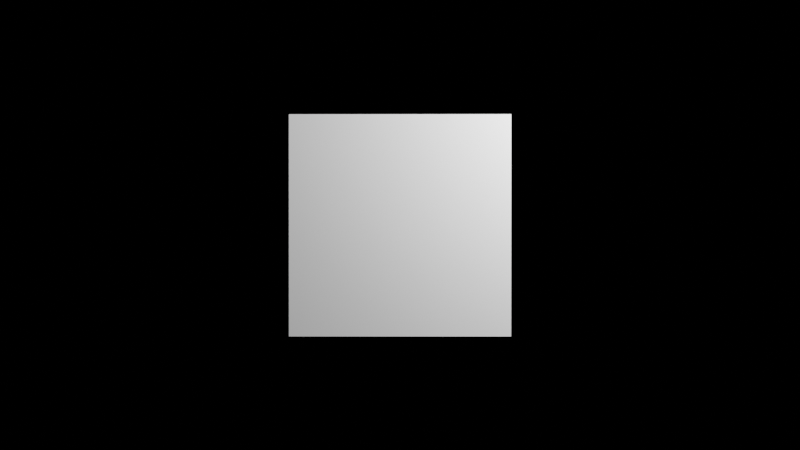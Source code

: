 # Source: main_ui.blend  (saved by Blender 4.4.32; exported with 4.5.12 LTS)
import bpy
from mathutils import Matrix  # noqa: F401  (used for matrix-valued properties, if any)

bpy.ops.wm.read_factory_settings(use_empty=True)
scene = bpy.context.scene
scene.name = 'Scene'

# ---- collections
col_mainmenu = bpy.data.collections.new('MainMenu'); scene.collection.children.link(col_mainmenu)
col_textbox = bpy.data.collections.new('TextBox'); col_mainmenu.children.link(col_textbox)
col_button = bpy.data.collections.new('Button'); col_mainmenu.children.link(col_button)
col_button.hide_render = True
col_dropdownlist = bpy.data.collections.new('DropdownList'); col_mainmenu.children.link(col_dropdownlist)
col_dropdownlist.hide_render = True
col_slider = bpy.data.collections.new('Slider'); col_mainmenu.children.link(col_slider)
col_slider.hide_render = True
col_checkmark = bpy.data.collections.new('Checkmark'); col_mainmenu.children.link(col_checkmark)
col_checkmark.hide_render = True
col_logo = bpy.data.collections.new('Logo'); scene.collection.children.link(col_logo)
col_logo.hide_render = True

# ---- materials (node trees are filled in below, after node groups)
mat_mainbuttonmaterial = bpy.data.materials.new('MainButtonMaterial')
mat_errmaterial = bpy.data.materials.new('ErrMaterial')
mat_d_material = bpy.data.materials.new('D Material')
mat_logimaterial = bpy.data.materials.new('LogiMaterial')
mat_glitchparticle = bpy.data.materials.new('GlitchParticle')

# ---- node groups
ng_smooth_by_angle = bpy.data.node_groups.new('Smooth by Angle', 'GeometryNodeTree')
_s = ng_smooth_by_angle.interface.new_socket(name='Mesh', in_out='OUTPUT', socket_type='NodeSocketGeometry')
_s = ng_smooth_by_angle.interface.new_socket(name='Mesh', in_out='INPUT', socket_type='NodeSocketGeometry')
_s = ng_smooth_by_angle.interface.new_socket(name='Angle', in_out='INPUT', socket_type='NodeSocketFloat')
_s.subtype = 'ANGLE'
_s.default_value = 0.5236
_s.min_value = 0.0
_s.max_value = 3.142
_s.description = 'Maximum face angle for smooth edges'
_s = ng_smooth_by_angle.interface.new_socket(name='Ignore Sharpness', in_out='INPUT', socket_type='NodeSocketBool')
_s.force_non_field = True
ng_smooth_by_angle.description = 'Set the sharpness of mesh edges based on the angle between the neighboring faces'
ng_smooth_by_angle.is_modifier = True
_N = ng_smooth_by_angle.nodes; _L = ng_smooth_by_angle.links
n0 = _N.new('GeometryNodeSetShadeSmooth'); n0.name = 'Set Shade Smooth'; n0.location = (120, -80)
n0.domain = 'EDGE'
n1 = _N.new('GeometryNodeSetShadeSmooth'); n1.name = 'Set Shade Smooth.001'; n1.location = (300, -80)
n2 = _N.new('NodeGroupOutput'); n2.name = 'Group Output'; n2.location = (480, -80)
n3 = _N.new('GeometryNodeInputMeshEdgeAngle'); n3.name = 'Edge Angle'; n3.location = (-440, -240)
n4 = _N.new('NodeGroupInput'); n4.name = 'Group Input'; n4.location = (-80, -80)
n5 = _N.new('GeometryNodeInputEdgeSmooth'); n5.name = 'Is Edge Smooth'; n5.location = (-260, -120)
n6 = _N.new('GeometryNodeInputShadeSmooth'); n6.name = 'Is Shade Smooth'; n6.location = (-440, -397)
n7 = _N.new('FunctionNodeCompare'); n7.name = 'Compare'; n7.location = (-260, -260)
n7.operation = 'LESS_EQUAL'
n7.inputs[6].default_value = (0.0, 0.0, 0.0, 0.0)
n7.inputs[7].default_value = (0.0, 0.0, 0.0, 0.0)
n8 = _N.new('FunctionNodeBooleanMath'); n8.name = 'Boolean Math.001'; n8.location = (-80, -260)
n9 = _N.new('NodeGroupInput'); n9.name = 'Group Input.001'; n9.location = (-440, -329)
n10 = _N.new('NodeGroupInput'); n10.name = 'Group Input.002'; n10.location = (-259, -189)
n11 = _N.new('FunctionNodeBooleanMath'); n11.name = 'Boolean Math'; n11.location = (-80, -149)
n11.operation = 'OR'
n12 = _N.new('FunctionNodeBooleanMath'); n12.name = 'Boolean Math.002'; n12.location = (-260, -380)
n12.operation = 'OR'
n13 = _N.new('NodeGroupInput'); n13.name = 'Group Input.003'; n13.location = (-440, -460)
_L.new(n3.outputs[0], n7.inputs[0])
_L.new(n1.outputs[0], n2.inputs[0])
_L.new(n9.outputs[1], n7.inputs[1])
_L.new(n7.outputs[0], n8.inputs[0])
_L.new(n4.outputs[0], n0.inputs[0])
_L.new(n0.outputs[0], n1.inputs[0])
_L.new(n8.outputs[0], n0.inputs[2])
_L.new(n10.outputs[2], n11.inputs[1])
_L.new(n5.outputs[0], n11.inputs[0])
_L.new(n11.outputs[0], n0.inputs[1])
_L.new(n13.outputs[2], n12.inputs[1])
_L.new(n6.outputs[0], n12.inputs[0])
_L.new(n12.outputs[0], n8.inputs[1])
n2.is_active_output = True

# ---- material node trees
mat_mainbuttonmaterial.use_nodes = True; mat_mainbuttonmaterial.node_tree.nodes.clear()
_N = mat_mainbuttonmaterial.node_tree.nodes; _L = mat_mainbuttonmaterial.node_tree.links
n0 = _N.new('ShaderNodeBsdfPrincipled'); n0.name = 'Principled BSDF'; n0.location = (-84, 246)
n0.inputs[0].default_value = (1.0, 1.0, 1.0, 1.0)
n0.inputs[2].default_value = 1.0
n1 = _N.new('ShaderNodeOutputMaterial'); n1.name = 'Material Output'; n1.location = (300, 300)
_L.new(n0.outputs[0], n1.inputs[0])
n1.is_active_output = True
mat_errmaterial.use_nodes = True; mat_errmaterial.node_tree.nodes.clear()
_N = mat_errmaterial.node_tree.nodes; _L = mat_errmaterial.node_tree.links
n0 = _N.new('ShaderNodeBsdfPrincipled'); n0.name = 'Principled BSDF'; n0.location = (4, 297)
n0.inputs[8].default_value = 1.0
n0.inputs[9].default_value = (1.0, 0.2, 0.0)
n0.inputs[13].default_value = 0.4364
n0.inputs[19].default_value = 1.0
n0.inputs[22].default_value = (1.0, 0.006566, 0.0, 1.0)
n1 = _N.new('ShaderNodeOutputMaterial'); n1.name = 'Material Output'; n1.location = (300, 300)
n2 = _N.new('ShaderNodeRGB'); n2.name = 'RGB'; n2.location = (-466, 252)
n2.outputs[0].default_value = (1.0, 0.004933, 0.0, 1.0)
n3 = _N.new('ShaderNodeMapping'); n3.name = 'Mapping'; n3.location = (-684, 267)
_L.new(n0.outputs[0], n1.inputs[0])
_L.new(n2.outputs[0], n0.inputs[0])
_L.new(n2.outputs[0], n0.inputs[27])
n1.is_active_output = True
mat_d_material.use_nodes = True; mat_d_material.node_tree.nodes.clear()
_N = mat_d_material.node_tree.nodes; _L = mat_d_material.node_tree.links
n0 = _N.new('ShaderNodeBsdfPrincipled'); n0.name = 'Principled BSDF'; n0.location = (-40, 126)
n1 = _N.new('ShaderNodeOutputMaterial'); n1.name = 'Material Output'; n1.location = (300, 300)
n2 = _N.new('ShaderNodeTexNoise'); n2.name = 'Noise Texture'; n2.location = (-1180, 104)
n2.inputs[2].default_value = 152.7
n2.inputs[3].default_value = 2.19
n2.inputs[4].default_value = 1.0
n3 = _N.new('ShaderNodeTexCoord'); n3.name = 'Texture Coordinate'; n3.location = (-1353, 105)
n4 = _N.new('ShaderNodeValToRGB'); n4.name = 'Color Ramp'; n4.location = (-499, 426)
while len(n4.color_ramp.elements) > 1: n4.color_ramp.elements.remove(n4.color_ramp.elements[-1])
n4.color_ramp.elements[0].position = 0.0; n4.color_ramp.elements[0].color = (0.2847, 0.2847, 0.2847, 1.0)
_e = n4.color_ramp.elements.new(1.0); _e.color = (1.0, 1.0, 1.0, 1.0)
n5 = _N.new('ShaderNodeBump'); n5.name = 'Bump'; n5.location = (-299, -270)
n5.inputs[0].default_value = 0.5
n5.inputs[1].default_value = 1.0
n6 = _N.new('ShaderNodeValToRGB'); n6.name = 'Color Ramp.001'; n6.location = (-465, 122)
while len(n6.color_ramp.elements) > 1: n6.color_ramp.elements.remove(n6.color_ramp.elements[-1])
n6.color_ramp.elements[0].position = 0.35; n6.color_ramp.elements[0].color = (0.0, 0.0, 0.0, 1.0)
_e = n6.color_ramp.elements.new(1.0); _e.color = (1.0, 1.0, 1.0, 1.0)
_L.new(n0.outputs[0], n1.inputs[0])
_L.new(n3.outputs[0], n2.inputs[0])
_L.new(n2.outputs[0], n4.inputs[0])
_L.new(n2.outputs[0], n5.inputs[3])
_L.new(n2.outputs[0], n6.inputs[0])
_L.new(n6.outputs[0], n0.inputs[2])
_L.new(n4.outputs[0], n0.inputs[0])
_L.new(n5.outputs[0], n0.inputs[5])
n1.is_active_output = True
mat_logimaterial.use_nodes = True; mat_logimaterial.node_tree.nodes.clear()
_N = mat_logimaterial.node_tree.nodes; _L = mat_logimaterial.node_tree.links
n0 = _N.new('ShaderNodeBsdfPrincipled'); n0.name = 'Principled BSDF'; n0.location = (10, 300)
n0.inputs[0].default_value = (1.0, 1.0, 1.0, 1.0)
n0.inputs[1].default_value = 1.0
n0.inputs[2].default_value = 0.4102
n1 = _N.new('ShaderNodeOutputMaterial'); n1.name = 'Material Output'; n1.location = (300, 300)
_L.new(n0.outputs[0], n1.inputs[0])
n1.is_active_output = True
mat_glitchparticle.use_nodes = True; mat_glitchparticle.node_tree.nodes.clear()
_N = mat_glitchparticle.node_tree.nodes; _L = mat_glitchparticle.node_tree.links
n0 = _N.new('ShaderNodeBsdfPrincipled'); n0.name = 'Principled BSDF'; n0.location = (10, 300)
n0.inputs[28].default_value = 1.0
n1 = _N.new('ShaderNodeOutputMaterial'); n1.name = 'Material Output'; n1.location = (300, 300)
n2 = _N.new('ShaderNodeTexCoord'); n2.name = 'Texture Coordinate'; n2.location = (-889, 566)
n2.from_instancer = True
n3 = _N.new('ShaderNodeNewGeometry'); n3.name = 'Geometry'; n3.location = (-576, 146)
n4 = _N.new('ShaderNodeTexNoise'); n4.name = 'Noise Texture'; n4.location = (-678, 567)
n5 = _N.new('ShaderNodeMix'); n5.name = 'Mix'; n5.location = (-261, 303)
n6 = _N.new('ShaderNodeMath'); n6.name = 'Math'; n6.location = (-447, 440)
n6.operation = 'POWER'
n6.use_clamp = True
n6.inputs[1].default_value = 2.0
n7 = _N.new('ShaderNodeRGB'); n7.name = 'RGB'; n7.location = (-296, 21)
n7.outputs[0].default_value = (1.0, 0.06064, 0.1121, 1.0)
_L.new(n0.outputs[0], n1.inputs[0])
_L.new(n2.outputs[0], n4.inputs[0])
_L.new(n6.outputs[0], n5.inputs[0])
_L.new(n3.outputs[6], n5.inputs[3])
_L.new(n5.outputs[0], n0.inputs[4])
_L.new(n4.outputs[0], n6.inputs[0])
_L.new(n7.outputs[0], n0.inputs[0])
_L.new(n7.outputs[0], n0.inputs[27])
n1.is_active_output = True

# ---- world
world_world = bpy.data.worlds.new('World'); scene.world = world_world
world_world.use_nodes = True; world_world.node_tree.nodes.clear()
_N = world_world.node_tree.nodes; _L = world_world.node_tree.links
n0 = _N.new('ShaderNodeOutputWorld'); n0.name = 'World Output'; n0.location = (300, 300)
n1 = _N.new('ShaderNodeBackground'); n1.name = 'Background'; n1.location = (10, 300)
n1.inputs[0].default_value = (0.05088, 0.05088, 0.05088, 1.0)
n0.is_active_output = True
world_world.color = (0.05088, 0.05088, 0.05088)
world_world.sun_shadow_jitter_overblur = 0.0

# ---- cameras
cam_camera_003 = bpy.data.cameras.new('Camera.003')
cam_camera_003.type = 'ORTHO'
cam_camera_001 = bpy.data.cameras.new('Camera.001')
cam_camera_001.type = 'ORTHO'
cam_camera_001.ortho_scale = 2.0
cam_camera_004 = bpy.data.cameras.new('Camera.004')
cam_camera_004.type = 'ORTHO'
cam_camera_004.ortho_scale = 4.0
cam_camera_002 = bpy.data.cameras.new('Camera.002')
cam_camera_002.type = 'ORTHO'
cam_camera_005 = bpy.data.cameras.new('Camera.005')
cam_camera_005.type = 'ORTHO'
cam_camera = bpy.data.cameras.new('Camera')
cam_camera.type = 'ORTHO'
cam_camera.ortho_scale = 3.0

# ---- lights
light_point_011 = bpy.data.lights.new('Point.011', 'POINT')
light_point_011.energy = 1000.0
light_point_012 = bpy.data.lights.new('Point.012', 'POINT')
light_point_012.energy = 25.0
light_point_013 = bpy.data.lights.new('Point.013', 'POINT')
light_point_013.energy = 25.0
light_point_014 = bpy.data.lights.new('Point.014', 'POINT')
light_point_014.energy = 25.0
light_point = bpy.data.lights.new('Point', 'POINT')
light_point.energy = 20.0
light_point_002 = bpy.data.lights.new('Point.002', 'POINT')
light_point_002.energy = 20.0
light_point_007 = bpy.data.lights.new('Point.007', 'POINT')
light_point_007.energy = 50.0
light_point_008 = bpy.data.lights.new('Point.008', 'POINT')
light_point_008.energy = 5.0
light_point_003 = bpy.data.lights.new('Point.003', 'POINT')
light_point_003.energy = 100.0
light_point_004 = bpy.data.lights.new('Point.004', 'POINT')
light_point_004.energy = 5.0
light_point_006 = bpy.data.lights.new('Point.006', 'POINT')
light_point_006.energy = 2.5
light_point_009 = bpy.data.lights.new('Point.009', 'POINT')
light_point_009.energy = 100.0
light_point_010 = bpy.data.lights.new('Point.010', 'POINT')
light_point_010.energy = 15.0
light_point_001 = bpy.data.lights.new('Point.001', 'POINT')
light_point_001.energy = 200.0
light_point_001.shadow_soft_size = 1.221
light_point_005 = bpy.data.lights.new('Point.005', 'POINT')
light_point_005.energy = 60.0

# ---- meshes
me_plane_016 = bpy.data.meshes.new('Plane.016')
me_plane_016.from_pydata([(-0.8333, -0.8333, 2.186e-08), (-0.8333, 0.8333, -2.186e-08), (0.8333, -0.8333, 2.186e-08), (0.8333, 0.8333, -2.186e-08), (-0.8333, -0.8333, -0.2395), (-0.8333, 0.8333, -0.2395), (0.8333, -0.8333, -0.2395), (0.8333, 0.8333, -0.2395)], [], [(0, 2, 3, 1), (4, 5, 7, 6), (0, 4, 6, 2), (1, 5, 4, 0), (3, 7, 5, 1), (2, 6, 7, 3)])
_uv = me_plane_016.uv_layers.new(name='UVMap')
_uv.uv.foreach_set('vector', [0.3333, 0.3333, 0.6667, 0.3333, 0.6667, 0.6667, 0.3333, 0.6667, 0.3333, 0.3333, 0.3333, 0.6667, 0.6667, 0.6667, 0.6667, 0.3333, 0.3333, 0.3333, 0.3333, 0.3333, 0.6667, 0.3333, 0.6667, 0.3333, 0.3333, 0.6667, 0.3333, 0.6667, 0.3333, 0.3333, 0.3333, 0.3333, 0.6667, 0.6667, 0.6667, 0.6667, 0.3333, 0.6667, 0.3333, 0.6667, 0.6667, 0.3333, 0.6667, 0.3333, 0.6667, 0.6667, 0.6667, 0.6667])
me_plane_016.update()
me_plane_017 = bpy.data.meshes.new('Plane.017')
me_plane_017.from_pydata([(0.8333, 0.8333, -2.186e-08), (0.8333, 1.0, -0.2395), (1.0, 0.8333, -0.2395), (0.8333, 0.8333, -0.2395), (1.0, 0.9138, -0.2395), (0.9138, 1.0, -0.2395), (0.9987, 0.9288, -0.2395), (0.9948, 0.9433, -0.2395), (0.9885, 0.9569, -0.2395), (0.9798, 0.9692, -0.2395), (0.9692, 0.9798, -0.2395), (0.9569, 0.9885, -0.2395), (0.9433, 0.9948, -0.2395), (0.9288, 0.9987, -0.2395), (0.8333, 1.0, -0.04523), (0.8333, 0.9548, -5.931e-09), (0.8333, 0.9966, -0.02792), (0.8333, 0.9868, -0.01325), (0.8333, 0.9721, -0.003443), (0.9548, 0.8333, -2.186e-08), (1.0, 0.8333, -0.04523), (0.9721, 0.8333, -0.003443), (0.9868, 0.8333, -0.01325), (0.9966, 0.8333, -0.02792), (1.0, 0.9138, -0.04523), (0.9548, 0.9119, -1.156e-08), (0.9966, 0.9137, -0.02792), (0.9868, 0.9133, -0.01325), (0.9721, 0.9126, -0.003443), (0.9119, 0.9548, -5.931e-09), (0.9138, 1.0, -0.04523), (0.9126, 0.9721, -0.003443), (0.9133, 0.9868, -0.01325), (0.9137, 0.9966, -0.02792), (0.9987, 0.9288, -0.04523), (0.954, 0.9209, -1.037e-08), (0.9953, 0.9282, -0.02792), (0.9856, 0.9265, -0.01325), (0.9711, 0.9239, -0.003443), (0.9948, 0.9433, -0.04523), (0.9521, 0.9278, -9.47e-09), (0.9916, 0.9421, -0.02792), (0.9823, 0.9388, -0.01325), (0.9685, 0.9337, -0.003443), (0.9885, 0.9569, -0.04523), (0.9491, 0.9342, -8.626e-09), (0.9855, 0.9552, -0.02792), (0.9769, 0.9503, -0.01325), (0.9642, 0.9429, -0.003443), (0.9798, 0.9692, -0.04523), (0.9451, 0.94, -7.862e-09), (0.9772, 0.967, -0.02792), (0.9697, 0.9607, -0.01325), (0.9584, 0.9512, -0.003443), (0.9692, 0.9798, -0.04523), (0.94, 0.9451, -7.204e-09), (0.967, 0.9772, -0.02792), (0.9607, 0.9697, -0.01325), (0.9512, 0.9584, -0.003443), (0.9569, 0.9885, -0.04523), (0.9342, 0.9491, -6.669e-09), (0.9552, 0.9855, -0.02792), (0.9503, 0.9769, -0.01325), (0.9429, 0.9642, -0.003443), (0.9433, 0.9948, -0.04523), (0.9278, 0.9521, -6.276e-09), (0.9421, 0.9916, -0.02792), (0.9388, 0.9823, -0.01325), (0.9337, 0.9685, -0.003443), (0.9288, 0.9987, -0.04523), (0.9209, 0.954, -6.035e-09), (0.9282, 0.9953, -0.02792), (0.9265, 0.9856, -0.01325), (0.9239, 0.9711, -0.003443)], [], [(30, 5, 1, 14), (3, 1, 5, 13, 12, 11, 10, 9, 8, 7, 6, 4, 2), (54, 10, 11, 59), (49, 9, 10, 54), (0, 19, 25, 35, 40, 45, 50, 55, 60, 65, 70, 29, 15), (44, 8, 9, 49), (20, 2, 4, 24), (39, 7, 8, 44), (34, 6, 7, 39), (69, 13, 5, 30), (24, 4, 6, 34), (64, 12, 13, 69), (0, 3, 2, 20, 23, 22, 21, 19), (59, 11, 12, 64), (30, 33, 71, 69), (33, 32, 72, 71), (32, 31, 73, 72), (31, 29, 70, 73), (69, 71, 66, 64), (71, 72, 67, 66), (72, 73, 68, 67), (73, 70, 65, 68), (64, 66, 61, 59), (66, 67, 62, 61), (67, 68, 63, 62), (68, 65, 60, 63), (59, 61, 56, 54), (61, 62, 57, 56), (62, 63, 58, 57), (63, 60, 55, 58), (54, 56, 51, 49), (56, 57, 52, 51), (57, 58, 53, 52), (58, 55, 50, 53), (49, 51, 46, 44), (51, 52, 47, 46), (52, 53, 48, 47), (53, 50, 45, 48), (44, 46, 41, 39), (46, 47, 42, 41), (47, 48, 43, 42), (48, 45, 40, 43), (39, 41, 36, 34), (41, 42, 37, 36), (42, 43, 38, 37), (43, 40, 35, 38), (34, 36, 26, 24), (36, 37, 27, 26), (37, 38, 28, 27), (38, 35, 25, 28), (24, 26, 23, 20), (26, 27, 22, 23), (27, 28, 21, 22), (28, 25, 19, 21), (29, 31, 18, 15), (31, 32, 17, 18), (32, 33, 16, 17), (33, 30, 14, 16), (14, 1, 3, 0, 15, 18, 17, 16)])
me_plane_017.polygons.foreach_set('use_smooth', [True] * 59)
_uv = me_plane_017.uv_layers.new(name='UVMap')
_uv.uv.foreach_set('vector', [0.8277, 1.0, 0.8277, 1.0, 0.6667, 1.0, 0.6667, 1.0, 0.6667, 0.6667, 0.6667, 1.0, 0.8277, 1.0, 0.8576, 0.9991, 0.8866, 0.9965, 0.9138, 0.9923, 0.9385, 0.9866, 0.9866, 0.9385, 0.9923, 0.9138, 0.9965, 0.8866, 0.9991, 0.8576, 1.0, 0.8277, 1.0, 0.6667, 0.9385, 0.9866, 0.9385, 0.9866, 0.9138, 0.9923, 0.9138, 0.9923, 0.9866, 0.9385, 0.9866, 0.9385, 0.9385, 0.9866, 0.9385, 0.9866, 0.6667, 0.6667, 0.9095, 0.6667, 0.9121, 0.8252, 0.9112, 0.8438, 0.9081, 0.858, 0.9024, 0.8715, 0.8942, 0.8837, 0.8837, 0.8942, 0.8715, 0.9024, 0.858, 0.9081, 0.8438, 0.9112, 0.8252, 0.9121, 0.6667, 0.9095, 0.9923, 0.9138, 0.9923, 0.9138, 0.9866, 0.9385, 0.9866, 0.9385, 1.0, 0.6667, 1.0, 0.6667, 1.0, 0.8277, 1.0, 0.8277, 0.9965, 0.8866, 0.9965, 0.8866, 0.9923, 0.9138, 0.9923, 0.9138, 0.9991, 0.8576, 0.9991, 0.8576, 0.9965, 0.8866, 0.9965, 0.8866, 0.8576, 0.9991, 0.8576, 0.9991, 0.8277, 1.0, 0.8277, 1.0, 1.0, 0.8277, 1.0, 0.8277, 0.9991, 0.8576, 0.9991, 0.8576, 0.8866, 0.9965, 0.8866, 0.9965, 0.8576, 0.9991, 0.8576, 0.9991, 0.6667, 0.6667, 0.6667, 0.6667, 1.0, 0.6667, 1.0, 0.6667, 0.9977, 0.6667, 0.9912, 0.6667, 0.9442, 0.6667, 0.9095, 0.6667, 0.9138, 0.9923, 0.9138, 0.9923, 0.8866, 0.9965, 0.8866, 0.9965, 0.8277, 1.0, 0.8277, 1.0, 0.8576, 0.9991, 0.8576, 0.9991, 0.8277, 1.0, 0.8277, 1.0, 0.8576, 0.9991, 0.8576, 0.9991, 0.8277, 1.0, 0.8262, 0.9465, 0.8492, 0.946, 0.8576, 0.9991, 0.8262, 0.9465, 0.8252, 0.9121, 0.8438, 0.9112, 0.8492, 0.946, 0.8576, 0.9991, 0.8576, 0.9991, 0.8866, 0.9965, 0.8866, 0.9965, 0.8576, 0.9991, 0.8576, 0.9991, 0.8866, 0.9965, 0.8866, 0.9965, 0.8576, 0.9991, 0.8492, 0.946, 0.8695, 0.9425, 0.8866, 0.9965, 0.8492, 0.946, 0.8438, 0.9112, 0.858, 0.9081, 0.8695, 0.9425, 0.8866, 0.9965, 0.8866, 0.9965, 0.9138, 0.9923, 0.9138, 0.9923, 0.8866, 0.9965, 0.8866, 0.9965, 0.9137, 0.9922, 0.9138, 0.9923, 0.8866, 0.9965, 0.8695, 0.9425, 0.889, 0.9355, 0.9137, 0.9922, 0.8695, 0.9425, 0.858, 0.9081, 0.8715, 0.9024, 0.889, 0.9355, 0.9138, 0.9923, 0.9138, 0.9923, 0.9387, 0.9861, 0.9385, 0.9866, 0.9138, 0.9923, 0.9137, 0.9922, 0.9394, 0.9849, 0.9387, 0.9861, 0.9137, 0.9922, 0.889, 0.9355, 0.9076, 0.9238, 0.9394, 0.9849, 0.889, 0.9355, 0.8715, 0.9024, 0.8837, 0.8942, 0.9076, 0.9238, 0.9385, 0.9866, 0.9387, 0.9861, 0.9861, 0.9387, 0.9866, 0.9385, 0.9387, 0.9861, 0.9394, 0.9849, 0.9849, 0.9394, 0.9861, 0.9387, 0.9394, 0.9849, 0.9076, 0.9238, 0.9238, 0.9076, 0.9849, 0.9394, 0.9076, 0.9238, 0.8837, 0.8942, 0.8942, 0.8837, 0.9238, 0.9076, 0.9866, 0.9385, 0.9861, 0.9387, 0.9923, 0.9138, 0.9923, 0.9138, 0.9861, 0.9387, 0.9849, 0.9394, 0.9922, 0.9137, 0.9923, 0.9138, 0.9849, 0.9394, 0.9238, 0.9076, 0.9355, 0.889, 0.9922, 0.9137, 0.9238, 0.9076, 0.8942, 0.8837, 0.9024, 0.8715, 0.9355, 0.889, 0.9923, 0.9138, 0.9923, 0.9138, 0.9965, 0.8866, 0.9965, 0.8866, 0.9923, 0.9138, 0.9922, 0.9137, 0.9965, 0.8866, 0.9965, 0.8866, 0.9922, 0.9137, 0.9355, 0.889, 0.9425, 0.8695, 0.9965, 0.8866, 0.9355, 0.889, 0.9024, 0.8715, 0.9081, 0.858, 0.9425, 0.8695, 0.9965, 0.8866, 0.9965, 0.8866, 0.9991, 0.8576, 0.9991, 0.8576, 0.9965, 0.8866, 0.9965, 0.8866, 0.9991, 0.8576, 0.9991, 0.8576, 0.9965, 0.8866, 0.9425, 0.8695, 0.946, 0.8492, 0.9991, 0.8576, 0.9425, 0.8695, 0.9081, 0.858, 0.9112, 0.8438, 0.946, 0.8492, 0.9991, 0.8576, 0.9991, 0.8576, 1.0, 0.8277, 1.0, 0.8277, 0.9991, 0.8576, 0.9991, 0.8576, 1.0, 0.8277, 1.0, 0.8277, 0.9991, 0.8576, 0.946, 0.8492, 0.9465, 0.8262, 1.0, 0.8277, 0.946, 0.8492, 0.9112, 0.8438, 0.9121, 0.8252, 0.9465, 0.8262, 1.0, 0.8277, 1.0, 0.8277, 0.9977, 0.6667, 1.0, 0.6667, 1.0, 0.8277, 1.0, 0.8277, 0.9912, 0.6667, 0.9977, 0.6667, 1.0, 0.8277, 0.9465, 0.8262, 0.9442, 0.6667, 0.9912, 0.6667, 0.9465, 0.8262, 0.9121, 0.8252, 0.9095, 0.6667, 0.9442, 0.6667, 0.8252, 0.9121, 0.8262, 0.9465, 0.6667, 0.9442, 0.6667, 0.9095, 0.8262, 0.9465, 0.8277, 1.0, 0.6667, 0.9912, 0.6667, 0.9442, 0.8277, 1.0, 0.8277, 1.0, 0.6667, 0.9977, 0.6667, 0.9912, 0.8277, 1.0, 0.8277, 1.0, 0.6667, 1.0, 0.6667, 0.9977, 0.6667, 1.0, 0.6667, 1.0, 0.6667, 0.6667, 0.6667, 0.6667, 0.6667, 0.9095, 0.6667, 0.9442, 0.6667, 0.9912, 0.6667, 0.9977])
me_plane_017.update()
me_plane_018 = bpy.data.meshes.new('Plane.018')
me_plane_018.from_pydata([(-0.8333, 0.8333, -2.186e-08), (-0.8333, 1.0, -0.2395), (-1.0, 0.8333, -0.2395), (-0.8333, 0.8333, -0.2395), (-0.9138, 1.0, -0.2395), (-1.0, 0.9138, -0.2395), (-0.9288, 0.9987, -0.2395), (-0.9433, 0.9948, -0.2395), (-0.9569, 0.9885, -0.2395), (-0.9692, 0.9798, -0.2395), (-0.9798, 0.9692, -0.2395), (-0.9885, 0.9569, -0.2395), (-0.9948, 0.9433, -0.2395), (-0.9987, 0.9288, -0.2395), (-0.8333, 0.9548, -5.931e-09), (-0.8333, 1.0, -0.04523), (-0.8333, 0.9721, -0.003443), (-0.8333, 0.9868, -0.01325), (-0.8333, 0.9966, -0.02792), (-1.0, 0.8333, -0.04523), (-0.9548, 0.8333, -2.186e-08), (-0.9966, 0.8333, -0.02792), (-0.9868, 0.8333, -0.01325), (-0.9721, 0.8333, -0.003443), (-0.9138, 1.0, -0.04523), (-0.9119, 0.9548, -5.931e-09), (-0.9137, 0.9966, -0.02792), (-0.9133, 0.9868, -0.01325), (-0.9126, 0.9721, -0.003443), (-0.9548, 0.9119, -1.156e-08), (-1.0, 0.9138, -0.04523), (-0.9721, 0.9126, -0.003443), (-0.9868, 0.9133, -0.01325), (-0.9966, 0.9137, -0.02792), (-0.9288, 0.9987, -0.04523), (-0.9209, 0.954, -6.035e-09), (-0.9282, 0.9953, -0.02792), (-0.9265, 0.9856, -0.01325), (-0.9239, 0.9711, -0.003443), (-0.9433, 0.9948, -0.04523), (-0.9278, 0.9521, -6.276e-09), (-0.9421, 0.9916, -0.02792), (-0.9388, 0.9823, -0.01325), (-0.9337, 0.9685, -0.003443), (-0.9569, 0.9885, -0.04523), (-0.9342, 0.9491, -6.669e-09), (-0.9552, 0.9855, -0.02792), (-0.9503, 0.9769, -0.01325), (-0.9429, 0.9642, -0.003443), (-0.9692, 0.9798, -0.04523), (-0.94, 0.9451, -7.204e-09), (-0.967, 0.9772, -0.02792), (-0.9607, 0.9697, -0.01325), (-0.9512, 0.9584, -0.003443), (-0.9798, 0.9692, -0.04523), (-0.9451, 0.94, -7.862e-09), (-0.9772, 0.967, -0.02792), (-0.9697, 0.9607, -0.01325), (-0.9584, 0.9512, -0.003443), (-0.9885, 0.9569, -0.04523), (-0.9491, 0.9342, -8.626e-09), (-0.9855, 0.9552, -0.02792), (-0.9769, 0.9503, -0.01325), (-0.9642, 0.9429, -0.003443), (-0.9948, 0.9433, -0.04523), (-0.9521, 0.9278, -9.47e-09), (-0.9916, 0.9421, -0.02792), (-0.9823, 0.9388, -0.01325), (-0.9685, 0.9337, -0.003443), (-0.9987, 0.9288, -0.04523), (-0.954, 0.9209, -1.037e-08), (-0.9953, 0.9282, -0.02792), (-0.9856, 0.9265, -0.01325), (-0.9711, 0.9239, -0.003443)], [], [(15, 1, 4, 24), (2, 5, 13, 12, 11, 10, 9, 8, 7, 6, 4, 1, 3), (19, 2, 3, 0, 20, 23, 22, 21), (64, 12, 13, 69), (24, 4, 6, 34), (59, 11, 12, 64), (54, 10, 11, 59), (49, 9, 10, 54), (20, 0, 14, 25, 35, 40, 45, 50, 55, 60, 65, 70, 29), (44, 8, 9, 49), (30, 5, 2, 19), (39, 7, 8, 44), (34, 6, 7, 39), (69, 13, 5, 30), (30, 33, 71, 69), (33, 32, 72, 71), (32, 31, 73, 72), (31, 29, 70, 73), (69, 71, 66, 64), (71, 72, 67, 66), (72, 73, 68, 67), (73, 70, 65, 68), (64, 66, 61, 59), (66, 67, 62, 61), (67, 68, 63, 62), (68, 65, 60, 63), (59, 61, 56, 54), (61, 62, 57, 56), (62, 63, 58, 57), (63, 60, 55, 58), (54, 56, 51, 49), (56, 57, 52, 51), (57, 58, 53, 52), (58, 55, 50, 53), (49, 51, 46, 44), (51, 52, 47, 46), (52, 53, 48, 47), (53, 50, 45, 48), (44, 46, 41, 39), (46, 47, 42, 41), (47, 48, 43, 42), (48, 45, 40, 43), (39, 41, 36, 34), (41, 42, 37, 36), (42, 43, 38, 37), (43, 40, 35, 38), (34, 36, 26, 24), (36, 37, 27, 26), (37, 38, 28, 27), (38, 35, 25, 28), (24, 26, 18, 15), (26, 27, 17, 18), (27, 28, 16, 17), (28, 25, 14, 16), (29, 31, 23, 20), (31, 32, 22, 23), (32, 33, 21, 22), (33, 30, 19, 21), (0, 3, 1, 15, 18, 17, 16, 14)])
me_plane_018.polygons.foreach_set('use_smooth', [True] * 59)
_uv = me_plane_018.uv_layers.new(name='UVMap')
_uv.uv.foreach_set('vector', [0.3333, 1.0, 0.3333, 1.0, 0.1723, 1.0, 0.1723, 1.0, 0.0, 0.6667, 0.0, 0.8277, 0.0008726, 0.8576, 0.003464, 0.8866, 0.007695, 0.9138, 0.01344, 0.9385, 0.06155, 0.9866, 0.08615, 0.9923, 0.1134, 0.9965, 0.1424, 0.9991, 0.1723, 1.0, 0.3333, 1.0, 0.3333, 0.6667, 0.0, 0.6667, 0.0, 0.6667, 0.3333, 0.6667, 0.3333, 0.6667, 0.09045, 0.6667, 0.05584, 0.6667, 0.008831, 0.6667, 0.002295, 0.6667, 0.003464, 0.8866, 0.003464, 0.8866, 0.0008726, 0.8576, 0.0008726, 0.8576, 0.1723, 1.0, 0.1723, 1.0, 0.1424, 0.9991, 0.1424, 0.9991, 0.007695, 0.9138, 0.007695, 0.9138, 0.003464, 0.8866, 0.003464, 0.8866, 0.01344, 0.9385, 0.01344, 0.9385, 0.007695, 0.9138, 0.007695, 0.9138, 0.06155, 0.9866, 0.06155, 0.9866, 0.01344, 0.9385, 0.01344, 0.9385, 0.09045, 0.6667, 0.3333, 0.6667, 0.3333, 0.9095, 0.1748, 0.9121, 0.1562, 0.9112, 0.142, 0.9081, 0.1285, 0.9024, 0.1163, 0.8942, 0.1058, 0.8837, 0.0976, 0.8715, 0.09192, 0.858, 0.08879, 0.8438, 0.08794, 0.8252, 0.08615, 0.9923, 0.08615, 0.9923, 0.06155, 0.9866, 0.06155, 0.9866, 0.0, 0.8277, 0.0, 0.8277, 0.0, 0.6667, 0.0, 0.6667, 0.1134, 0.9965, 0.1134, 0.9965, 0.08615, 0.9923, 0.08615, 0.9923, 0.1424, 0.9991, 0.1424, 0.9991, 0.1134, 0.9965, 0.1134, 0.9965, 0.0008726, 0.8576, 0.0008726, 0.8576, 0.0, 0.8277, 0.0, 0.8277, 0.0, 0.8277, 4.369e-06, 0.8277, 0.0008898, 0.8576, 0.0008726, 0.8576, 4.369e-06, 0.8277, 1.681e-05, 0.8277, 0.0009389, 0.8576, 0.0008898, 0.8576, 1.681e-05, 0.8277, 0.05346, 0.8262, 0.05398, 0.8492, 0.0009389, 0.8576, 0.05346, 0.8262, 0.08794, 0.8252, 0.08879, 0.8438, 0.05398, 0.8492, 0.0008726, 0.8576, 0.0008898, 0.8576, 0.00348, 0.8866, 0.003464, 0.8866, 0.0008898, 0.8576, 0.0009389, 0.8576, 0.003527, 0.8866, 0.00348, 0.8866, 0.0009389, 0.8576, 0.05398, 0.8492, 0.05745, 0.8695, 0.003527, 0.8866, 0.05398, 0.8492, 0.08879, 0.8438, 0.09192, 0.858, 0.05745, 0.8695, 0.003464, 0.8866, 0.00348, 0.8866, 0.00771, 0.9138, 0.007695, 0.9138, 0.00348, 0.8866, 0.003527, 0.8866, 0.007753, 0.9137, 0.00771, 0.9138, 0.003527, 0.8866, 0.05745, 0.8695, 0.06454, 0.889, 0.007753, 0.9137, 0.05745, 0.8695, 0.09192, 0.858, 0.0976, 0.8715, 0.06454, 0.889, 0.007695, 0.9138, 0.00771, 0.9138, 0.01386, 0.9387, 0.01344, 0.9385, 0.00771, 0.9138, 0.007753, 0.9137, 0.01507, 0.9394, 0.01386, 0.9387, 0.007753, 0.9137, 0.06454, 0.889, 0.07624, 0.9076, 0.01507, 0.9394, 0.06454, 0.889, 0.0976, 0.8715, 0.1058, 0.8837, 0.07624, 0.9076, 0.01344, 0.9385, 0.01386, 0.9387, 0.06131, 0.9861, 0.06155, 0.9866, 0.01386, 0.9387, 0.01507, 0.9394, 0.06064, 0.9849, 0.06131, 0.9861, 0.01507, 0.9394, 0.07624, 0.9076, 0.0924, 0.9238, 0.06064, 0.9849, 0.07624, 0.9076, 0.1058, 0.8837, 0.1163, 0.8942, 0.0924, 0.9238, 0.06155, 0.9866, 0.06131, 0.9861, 0.08618, 0.9923, 0.08615, 0.9923, 0.06131, 0.9861, 0.06064, 0.9849, 0.08625, 0.9922, 0.08618, 0.9923, 0.06064, 0.9849, 0.0924, 0.9238, 0.111, 0.9355, 0.08625, 0.9922, 0.0924, 0.9238, 0.1163, 0.8942, 0.1285, 0.9024, 0.111, 0.9355, 0.08615, 0.9923, 0.08618, 0.9923, 0.1134, 0.9965, 0.1134, 0.9965, 0.08618, 0.9923, 0.08625, 0.9922, 0.1134, 0.9965, 0.1134, 0.9965, 0.08625, 0.9922, 0.111, 0.9355, 0.1305, 0.9425, 0.1134, 0.9965, 0.111, 0.9355, 0.1285, 0.9024, 0.142, 0.9081, 0.1305, 0.9425, 0.1134, 0.9965, 0.1134, 0.9965, 0.1424, 0.9991, 0.1424, 0.9991, 0.1134, 0.9965, 0.1134, 0.9965, 0.1424, 0.9991, 0.1424, 0.9991, 0.1134, 0.9965, 0.1305, 0.9425, 0.1508, 0.946, 0.1424, 0.9991, 0.1305, 0.9425, 0.142, 0.9081, 0.1562, 0.9112, 0.1508, 0.946, 0.1424, 0.9991, 0.1424, 0.9991, 0.1723, 1.0, 0.1723, 1.0, 0.1424, 0.9991, 0.1424, 0.9991, 0.1723, 1.0, 0.1723, 1.0, 0.1424, 0.9991, 0.1508, 0.946, 0.1738, 0.9465, 0.1723, 1.0, 0.1508, 0.946, 0.1562, 0.9112, 0.1748, 0.9121, 0.1738, 0.9465, 0.1723, 1.0, 0.1723, 1.0, 0.3333, 0.9977, 0.3333, 1.0, 0.1723, 1.0, 0.1723, 1.0, 0.3333, 0.9912, 0.3333, 0.9977, 0.1723, 1.0, 0.1738, 0.9465, 0.3333, 0.9442, 0.3333, 0.9912, 0.1738, 0.9465, 0.1748, 0.9121, 0.3333, 0.9095, 0.3333, 0.9442, 0.08794, 0.8252, 0.05346, 0.8262, 0.05584, 0.6667, 0.09045, 0.6667, 0.05346, 0.8262, 1.681e-05, 0.8277, 0.008831, 0.6667, 0.05584, 0.6667, 1.681e-05, 0.8277, 4.369e-06, 0.8277, 0.002295, 0.6667, 0.008831, 0.6667, 4.369e-06, 0.8277, 0.0, 0.8277, 0.0, 0.6667, 0.002295, 0.6667, 0.3333, 0.6667, 0.3333, 0.6667, 0.3333, 1.0, 0.3333, 1.0, 0.3333, 0.9977, 0.3333, 0.9912, 0.3333, 0.9442, 0.3333, 0.9095])
me_plane_018.update()
me_plane_019 = bpy.data.meshes.new('Plane.019')
me_plane_019.from_pydata([(-0.8333, -0.8333, 2.186e-08), (-1.0, -0.9138, -0.2395), (-0.9138, -1.0, -0.2395), (-0.9987, -0.9288, -0.2395), (-0.9948, -0.9433, -0.2395), (-0.9885, -0.9569, -0.2395), (-0.9798, -0.9692, -0.2395), (-0.9692, -0.9798, -0.2395), (-0.9569, -0.9885, -0.2395), (-0.9433, -0.9948, -0.2395), (-0.9288, -0.9987, -0.2395), (-0.8333, -1.0, -0.2395), (-1.0, -0.8333, -0.2395), (-0.8333, -0.8333, -0.2395), (-1.0, -0.9138, -0.04523), (-0.9548, -0.9119, 1.156e-08), (-0.9966, -0.9137, -0.02792), (-0.9868, -0.9133, -0.01325), (-0.9721, -0.9126, -0.003443), (-0.9119, -0.9548, 5.931e-09), (-0.9138, -1.0, -0.04523), (-0.9126, -0.9721, -0.003443), (-0.9133, -0.9868, -0.01325), (-0.9137, -0.9966, -0.02792), (-0.9987, -0.9288, -0.04523), (-0.954, -0.9209, 1.037e-08), (-0.9953, -0.9282, -0.02792), (-0.9856, -0.9265, -0.01325), (-0.9711, -0.9239, -0.003443), (-0.9948, -0.9433, -0.04523), (-0.9521, -0.9278, 9.47e-09), (-0.9916, -0.9421, -0.02792), (-0.9823, -0.9388, -0.01325), (-0.9685, -0.9337, -0.003443), (-0.9885, -0.9569, -0.04523), (-0.9491, -0.9342, 8.626e-09), (-0.9855, -0.9552, -0.02792), (-0.9769, -0.9503, -0.01325), (-0.9642, -0.9429, -0.003443), (-0.9798, -0.9692, -0.04523), (-0.9451, -0.94, 7.862e-09), (-0.9772, -0.967, -0.02792), (-0.9697, -0.9607, -0.01325), (-0.9584, -0.9512, -0.003443), (-0.9692, -0.9798, -0.04523), (-0.94, -0.9451, 7.204e-09), (-0.967, -0.9772, -0.02792), (-0.9607, -0.9697, -0.01325), (-0.9512, -0.9584, -0.003443), (-0.9569, -0.9885, -0.04523), (-0.9342, -0.9491, 6.669e-09), (-0.9552, -0.9855, -0.02792), (-0.9503, -0.9769, -0.01325), (-0.9429, -0.9642, -0.003443), (-0.9433, -0.9948, -0.04523), (-0.9278, -0.9521, 6.276e-09), (-0.9421, -0.9916, -0.02792), (-0.9388, -0.9823, -0.01325), (-0.9337, -0.9685, -0.003443), (-0.9288, -0.9987, -0.04523), (-0.9209, -0.954, 6.035e-09), (-0.9282, -0.9953, -0.02792), (-0.9265, -0.9856, -0.01325), (-0.9239, -0.9711, -0.003443), (-0.8333, -1.0, -0.04523), (-0.8333, -0.9548, 5.931e-09), (-0.8333, -0.9966, -0.02792), (-0.8333, -0.9868, -0.01325), (-0.8333, -0.9721, -0.003443), (-0.9548, -0.8333, 2.186e-08), (-1.0, -0.8333, -0.04523), (-0.9721, -0.8333, -0.003443), (-0.9868, -0.8333, -0.01325), (-0.9966, -0.8333, -0.02792)], [], [(70, 12, 1, 14), (1, 12, 13, 11, 2, 10, 9, 8, 7, 6, 5, 4, 3), (24, 3, 4, 29), (49, 8, 9, 54), (0, 13, 12, 70, 73, 72, 71, 69), (44, 7, 8, 49), (39, 6, 7, 44), (34, 5, 6, 39), (29, 4, 5, 34), (20, 2, 11, 64), (15, 25, 30, 35, 40, 45, 50, 55, 60, 19, 65, 0, 69), (64, 11, 13, 0, 65, 68, 67, 66), (59, 10, 2, 20), (54, 9, 10, 59), (20, 23, 61, 59), (23, 22, 62, 61), (22, 21, 63, 62), (21, 19, 60, 63), (59, 61, 56, 54), (61, 62, 57, 56), (62, 63, 58, 57), (63, 60, 55, 58), (54, 56, 51, 49), (56, 57, 52, 51), (57, 58, 53, 52), (58, 55, 50, 53), (49, 51, 46, 44), (51, 52, 47, 46), (52, 53, 48, 47), (53, 50, 45, 48), (44, 46, 41, 39), (46, 47, 42, 41), (47, 48, 43, 42), (48, 45, 40, 43), (39, 41, 36, 34), (41, 42, 37, 36), (42, 43, 38, 37), (43, 40, 35, 38), (34, 36, 31, 29), (36, 37, 32, 31), (37, 38, 33, 32), (38, 35, 30, 33), (29, 31, 26, 24), (31, 32, 27, 26), (32, 33, 28, 27), (33, 30, 25, 28), (24, 26, 16, 14), (26, 27, 17, 16), (27, 28, 18, 17), (28, 25, 15, 18), (14, 16, 73, 70), (16, 17, 72, 73), (17, 18, 71, 72), (18, 15, 69, 71), (19, 21, 68, 65), (21, 22, 67, 68), (22, 23, 66, 67), (23, 20, 64, 66), (14, 1, 3, 24)])
me_plane_019.polygons.foreach_set('use_smooth', [True] * 59)
_uv = me_plane_019.uv_layers.new(name='UVMap')
_uv.uv.foreach_set('vector', [0.0, 0.3333, 0.0, 0.3333, 0.0, 0.1723, 0.0, 0.1723, 0.0, 0.1723, 0.0, 0.3333, 0.3333, 0.3333, 0.3333, 0.0, 0.1723, 0.0, 0.1424, 0.0008726, 0.1134, 0.003464, 0.08615, 0.007695, 0.06155, 0.01344, 0.01344, 0.06155, 0.007695, 0.08615, 0.003464, 0.1134, 0.0008726, 0.1424, 0.0008726, 0.1424, 0.0008726, 0.1424, 0.003464, 0.1134, 0.003464, 0.1134, 0.08615, 0.007695, 0.08615, 0.007695, 0.1134, 0.003464, 0.1134, 0.003464, 0.3333, 0.3333, 0.3333, 0.3333, 0.0, 0.3333, 0.0, 0.3333, 0.002295, 0.3333, 0.008831, 0.3333, 0.05584, 0.3333, 0.09045, 0.3333, 0.06155, 0.01344, 0.06155, 0.01344, 0.08615, 0.007695, 0.08615, 0.007695, 0.01344, 0.06155, 0.01344, 0.06155, 0.06155, 0.01344, 0.06155, 0.01344, 0.007695, 0.08615, 0.007695, 0.08615, 0.01344, 0.06155, 0.01344, 0.06155, 0.003464, 0.1134, 0.003464, 0.1134, 0.007695, 0.08615, 0.007695, 0.08615, 0.1723, 0.0, 0.1723, 0.0, 0.3333, 0.0, 0.3333, 0.0, 0.08794, 0.1748, 0.08879, 0.1562, 0.09192, 0.142, 0.0976, 0.1285, 0.1058, 0.1163, 0.1163, 0.1058, 0.1285, 0.0976, 0.142, 0.09192, 0.1562, 0.08879, 0.1748, 0.08794, 0.3333, 0.09045, 0.3333, 0.3333, 0.09045, 0.3333, 0.3333, 0.0, 0.3333, 0.0, 0.3333, 0.3333, 0.3333, 0.3333, 0.3333, 0.09045, 0.3333, 0.05584, 0.3333, 0.008831, 0.3333, 0.002295, 0.1424, 0.0008726, 0.1424, 0.0008726, 0.1723, 0.0, 0.1723, 0.0, 0.1134, 0.003464, 0.1134, 0.003464, 0.1424, 0.0008726, 0.1424, 0.0008726, 0.1723, 0.0, 0.1723, 4.369e-06, 0.1424, 0.0008898, 0.1424, 0.0008726, 0.1723, 4.369e-06, 0.1723, 1.681e-05, 0.1424, 0.0009389, 0.1424, 0.0008898, 0.1723, 1.681e-05, 0.1738, 0.05346, 0.1508, 0.05398, 0.1424, 0.0009389, 0.1738, 0.05346, 0.1748, 0.08794, 0.1562, 0.08879, 0.1508, 0.05398, 0.1424, 0.0008726, 0.1424, 0.0008898, 0.1134, 0.00348, 0.1134, 0.003464, 0.1424, 0.0008898, 0.1424, 0.0009389, 0.1134, 0.003527, 0.1134, 0.00348, 0.1424, 0.0009389, 0.1508, 0.05398, 0.1305, 0.05745, 0.1134, 0.003527, 0.1508, 0.05398, 0.1562, 0.08879, 0.142, 0.09192, 0.1305, 0.05745, 0.1134, 0.003464, 0.1134, 0.00348, 0.08618, 0.00771, 0.08615, 0.007695, 0.1134, 0.00348, 0.1134, 0.003527, 0.08625, 0.007753, 0.08618, 0.00771, 0.1134, 0.003527, 0.1305, 0.05745, 0.111, 0.06454, 0.08625, 0.007753, 0.1305, 0.05745, 0.142, 0.09192, 0.1285, 0.0976, 0.111, 0.06454, 0.08615, 0.007695, 0.08618, 0.00771, 0.06131, 0.01386, 0.06155, 0.01344, 0.08618, 0.00771, 0.08625, 0.007753, 0.06064, 0.01507, 0.06131, 0.01386, 0.08625, 0.007753, 0.111, 0.06454, 0.0924, 0.07624, 0.06064, 0.01507, 0.111, 0.06454, 0.1285, 0.0976, 0.1163, 0.1058, 0.0924, 0.07624, 0.06155, 0.01344, 0.06131, 0.01386, 0.01386, 0.06131, 0.01344, 0.06155, 0.06131, 0.01386, 0.06064, 0.01507, 0.01507, 0.06064, 0.01386, 0.06131, 0.06064, 0.01507, 0.0924, 0.07624, 0.07624, 0.0924, 0.01507, 0.06064, 0.0924, 0.07624, 0.1163, 0.1058, 0.1058, 0.1163, 0.07624, 0.0924, 0.01344, 0.06155, 0.01386, 0.06131, 0.00771, 0.08618, 0.007695, 0.08615, 0.01386, 0.06131, 0.01507, 0.06064, 0.007753, 0.08625, 0.00771, 0.08618, 0.01507, 0.06064, 0.07624, 0.0924, 0.06454, 0.111, 0.007753, 0.08625, 0.07624, 0.0924, 0.1058, 0.1163, 0.0976, 0.1285, 0.06454, 0.111, 0.007695, 0.08615, 0.00771, 0.08618, 0.00348, 0.1134, 0.003464, 0.1134, 0.00771, 0.08618, 0.007753, 0.08625, 0.003527, 0.1134, 0.00348, 0.1134, 0.007753, 0.08625, 0.06454, 0.111, 0.05745, 0.1305, 0.003527, 0.1134, 0.06454, 0.111, 0.0976, 0.1285, 0.09192, 0.142, 0.05745, 0.1305, 0.003464, 0.1134, 0.00348, 0.1134, 0.0008898, 0.1424, 0.0008726, 0.1424, 0.00348, 0.1134, 0.003527, 0.1134, 0.0009389, 0.1424, 0.0008898, 0.1424, 0.003527, 0.1134, 0.05745, 0.1305, 0.05398, 0.1508, 0.0009389, 0.1424, 0.05745, 0.1305, 0.09192, 0.142, 0.08879, 0.1562, 0.05398, 0.1508, 0.0008726, 0.1424, 0.0008898, 0.1424, 4.369e-06, 0.1723, 0.0, 0.1723, 0.0008898, 0.1424, 0.0009389, 0.1424, 1.681e-05, 0.1723, 4.369e-06, 0.1723, 0.0009389, 0.1424, 0.05398, 0.1508, 0.05346, 0.1738, 1.681e-05, 0.1723, 0.05398, 0.1508, 0.08879, 0.1562, 0.08794, 0.1748, 0.05346, 0.1738, 0.0, 0.1723, 4.369e-06, 0.1723, 0.002295, 0.3333, 0.0, 0.3333, 4.369e-06, 0.1723, 1.681e-05, 0.1723, 0.008831, 0.3333, 0.002295, 0.3333, 1.681e-05, 0.1723, 0.05346, 0.1738, 0.05584, 0.3333, 0.008831, 0.3333, 0.05346, 0.1738, 0.08794, 0.1748, 0.09045, 0.3333, 0.05584, 0.3333, 0.1748, 0.08794, 0.1738, 0.05346, 0.3333, 0.05584, 0.3333, 0.09045, 0.1738, 0.05346, 0.1723, 1.681e-05, 0.3333, 0.008831, 0.3333, 0.05584, 0.1723, 1.681e-05, 0.1723, 4.369e-06, 0.3333, 0.002295, 0.3333, 0.008831, 0.1723, 4.369e-06, 0.1723, 0.0, 0.3333, 0.0, 0.3333, 0.002295, 0.0, 0.1723, 0.0, 0.1723, 0.0008726, 0.1424, 0.0008726, 0.1424])
me_plane_019.update()
me_plane_020 = bpy.data.meshes.new('Plane.020')
me_plane_020.from_pydata([(0.8333, -0.8333, 2.186e-08), (0.8333, -1.0, -0.2395), (1.0, -0.8333, -0.2395), (0.8333, -0.8333, -0.2395), (0.9138, -1.0, -0.2395), (1.0, -0.9138, -0.2395), (0.9288, -0.9987, -0.2395), (0.9433, -0.9948, -0.2395), (0.9569, -0.9885, -0.2395), (0.9692, -0.9798, -0.2395), (0.9798, -0.9692, -0.2395), (0.9885, -0.9569, -0.2395), (0.9948, -0.9433, -0.2395), (0.9987, -0.9288, -0.2395), (0.8333, -0.9548, 5.931e-09), (0.8333, -1.0, -0.04523), (0.8333, -0.9721, -0.003443), (0.8333, -0.9868, -0.01325), (0.8333, -0.9966, -0.02792), (1.0, -0.8333, -0.04523), (0.9548, -0.8333, 2.186e-08), (0.9966, -0.8333, -0.02792), (0.9868, -0.8333, -0.01325), (0.9721, -0.8333, -0.003443), (0.9138, -1.0, -0.04523), (0.9119, -0.9548, 5.931e-09), (0.9137, -0.9966, -0.02792), (0.9133, -0.9868, -0.01325), (0.9126, -0.9721, -0.003443), (0.9548, -0.9119, 1.156e-08), (1.0, -0.9138, -0.04523), (0.9721, -0.9126, -0.003443), (0.9868, -0.9133, -0.01325), (0.9966, -0.9137, -0.02792), (0.9209, -0.954, 6.035e-09), (0.9288, -0.9987, -0.04523), (0.9239, -0.9711, -0.003443), (0.9265, -0.9856, -0.01325), (0.9282, -0.9953, -0.02792), (0.9278, -0.9521, 6.276e-09), (0.9433, -0.9948, -0.04523), (0.9337, -0.9685, -0.003443), (0.9388, -0.9823, -0.01325), (0.9421, -0.9916, -0.02792), (0.9342, -0.9491, 6.669e-09), (0.9569, -0.9885, -0.04523), (0.9429, -0.9642, -0.003443), (0.9503, -0.9769, -0.01325), (0.9552, -0.9855, -0.02792), (0.94, -0.9451, 7.204e-09), (0.9692, -0.9798, -0.04523), (0.9512, -0.9584, -0.003443), (0.9607, -0.9697, -0.01325), (0.967, -0.9772, -0.02792), (0.9451, -0.94, 7.862e-09), (0.9798, -0.9692, -0.04523), (0.9584, -0.9512, -0.003443), (0.9697, -0.9607, -0.01325), (0.9772, -0.967, -0.02792), (0.9491, -0.9342, 8.626e-09), (0.9885, -0.9569, -0.04523), (0.9642, -0.9429, -0.003443), (0.9769, -0.9503, -0.01325), (0.9855, -0.9552, -0.02792), (0.9521, -0.9278, 9.47e-09), (0.9948, -0.9433, -0.04523), (0.9685, -0.9337, -0.003443), (0.9823, -0.9388, -0.01325), (0.9916, -0.9421, -0.02792), (0.954, -0.9209, 1.037e-08), (0.9987, -0.9288, -0.04523), (0.9711, -0.9239, -0.003443), (0.9856, -0.9265, -0.01325), (0.9953, -0.9282, -0.02792)], [], [(15, 1, 4, 24), (1, 3, 2, 5, 13, 12, 11, 10, 9, 8, 7, 6, 4), (55, 10, 11, 60), (60, 11, 12, 65), (14, 25, 34, 39, 44, 49, 54, 59, 64, 69, 29, 20, 0), (65, 12, 13, 70), (30, 5, 2, 19), (70, 13, 5, 30), (35, 6, 7, 40), (40, 7, 8, 45), (19, 2, 3, 0, 20, 23, 22, 21), (45, 8, 9, 50), (24, 4, 6, 35), (50, 9, 10, 55), (35, 38, 26, 24), (38, 37, 27, 26), (37, 36, 28, 27), (36, 34, 25, 28), (40, 43, 38, 35), (43, 42, 37, 38), (42, 41, 36, 37), (41, 39, 34, 36), (45, 48, 43, 40), (48, 47, 42, 43), (47, 46, 41, 42), (46, 44, 39, 41), (50, 53, 48, 45), (53, 52, 47, 48), (52, 51, 46, 47), (51, 49, 44, 46), (55, 58, 53, 50), (58, 57, 52, 53), (57, 56, 51, 52), (56, 54, 49, 51), (60, 63, 58, 55), (63, 62, 57, 58), (62, 61, 56, 57), (61, 59, 54, 56), (65, 68, 63, 60), (68, 67, 62, 63), (67, 66, 61, 62), (66, 64, 59, 61), (70, 73, 68, 65), (73, 72, 67, 68), (72, 71, 66, 67), (71, 69, 64, 66), (30, 33, 73, 70), (33, 32, 72, 73), (32, 31, 71, 72), (31, 29, 69, 71), (24, 26, 18, 15), (26, 27, 17, 18), (27, 28, 16, 17), (28, 25, 14, 16), (29, 31, 23, 20), (31, 32, 22, 23), (32, 33, 21, 22), (33, 30, 19, 21), (0, 3, 1, 15, 18, 17, 16, 14)])
me_plane_020.polygons.foreach_set('use_smooth', [True] * 59)
_uv = me_plane_020.uv_layers.new(name='UVMap')
_uv.uv.foreach_set('vector', [0.6667, 0.0, 0.6667, 0.0, 0.8277, 0.0, 0.8277, 0.0, 0.6667, 0.0, 0.6667, 0.3333, 1.0, 0.3333, 1.0, 0.1723, 0.9991, 0.1424, 0.9965, 0.1134, 0.9923, 0.08615, 0.9866, 0.06155, 0.9385, 0.01344, 0.9138, 0.007695, 0.8866, 0.003464, 0.8576, 0.0008726, 0.8277, 0.0, 0.9866, 0.06155, 0.9866, 0.06155, 0.9923, 0.08615, 0.9923, 0.08615, 0.9923, 0.08615, 0.9923, 0.08615, 0.9965, 0.1134, 0.9965, 0.1134, 0.6667, 0.09045, 0.8252, 0.08794, 0.8438, 0.08879, 0.858, 0.09192, 0.8715, 0.0976, 0.8837, 0.1058, 0.8942, 0.1163, 0.9024, 0.1285, 0.9081, 0.142, 0.9112, 0.1562, 0.9121, 0.1748, 0.9095, 0.3333, 0.6667, 0.3333, 0.9965, 0.1134, 0.9965, 0.1134, 0.9991, 0.1424, 0.9991, 0.1424, 1.0, 0.1723, 1.0, 0.1723, 1.0, 0.3333, 1.0, 0.3333, 0.9991, 0.1424, 0.9991, 0.1424, 1.0, 0.1723, 1.0, 0.1723, 0.8576, 0.0008726, 0.8576, 0.0008726, 0.8866, 0.003464, 0.8866, 0.003464, 0.8866, 0.003464, 0.8866, 0.003464, 0.9138, 0.007695, 0.9138, 0.007695, 1.0, 0.3333, 1.0, 0.3333, 0.6667, 0.3333, 0.6667, 0.3333, 0.9095, 0.3333, 0.9442, 0.3333, 0.9912, 0.3333, 0.9977, 0.3333, 0.9138, 0.007695, 0.9138, 0.007695, 0.9385, 0.01344, 0.9385, 0.01344, 0.8277, 0.0, 0.8277, 0.0, 0.8576, 0.0008726, 0.8576, 0.0008726, 0.9385, 0.01344, 0.9385, 0.01344, 0.9866, 0.06155, 0.9866, 0.06155, 0.8576, 0.0008726, 0.8576, 0.0008898, 0.8277, 4.369e-06, 0.8277, 0.0, 0.8576, 0.0008898, 0.8576, 0.0009389, 0.8277, 1.681e-05, 0.8277, 4.369e-06, 0.8576, 0.0009389, 0.8492, 0.05398, 0.8262, 0.05346, 0.8277, 1.681e-05, 0.8492, 0.05398, 0.8438, 0.08879, 0.8252, 0.08794, 0.8262, 0.05346, 0.8866, 0.003464, 0.8866, 0.00348, 0.8576, 0.0008898, 0.8576, 0.0008726, 0.8866, 0.00348, 0.8866, 0.003527, 0.8576, 0.0009389, 0.8576, 0.0008898, 0.8866, 0.003527, 0.8695, 0.05745, 0.8492, 0.05398, 0.8576, 0.0009389, 0.8695, 0.05745, 0.858, 0.09192, 0.8438, 0.08879, 0.8492, 0.05398, 0.9138, 0.007695, 0.9138, 0.00771, 0.8866, 0.00348, 0.8866, 0.003464, 0.9138, 0.00771, 0.9137, 0.007753, 0.8866, 0.003527, 0.8866, 0.00348, 0.9137, 0.007753, 0.889, 0.06454, 0.8695, 0.05745, 0.8866, 0.003527, 0.889, 0.06454, 0.8715, 0.0976, 0.858, 0.09192, 0.8695, 0.05745, 0.9385, 0.01344, 0.9387, 0.01386, 0.9138, 0.00771, 0.9138, 0.007695, 0.9387, 0.01386, 0.9394, 0.01507, 0.9137, 0.007753, 0.9138, 0.00771, 0.9394, 0.01507, 0.9076, 0.07624, 0.889, 0.06454, 0.9137, 0.007753, 0.9076, 0.07624, 0.8837, 0.1058, 0.8715, 0.0976, 0.889, 0.06454, 0.9866, 0.06155, 0.9861, 0.06131, 0.9387, 0.01386, 0.9385, 0.01344, 0.9861, 0.06131, 0.9849, 0.06064, 0.9394, 0.01507, 0.9387, 0.01386, 0.9849, 0.06064, 0.9238, 0.0924, 0.9076, 0.07624, 0.9394, 0.01507, 0.9238, 0.0924, 0.8942, 0.1163, 0.8837, 0.1058, 0.9076, 0.07624, 0.9923, 0.08615, 0.9923, 0.08618, 0.9861, 0.06131, 0.9866, 0.06155, 0.9923, 0.08618, 0.9922, 0.08625, 0.9849, 0.06064, 0.9861, 0.06131, 0.9922, 0.08625, 0.9355, 0.111, 0.9238, 0.0924, 0.9849, 0.06064, 0.9355, 0.111, 0.9024, 0.1285, 0.8942, 0.1163, 0.9238, 0.0924, 0.9965, 0.1134, 0.9965, 0.1134, 0.9923, 0.08618, 0.9923, 0.08615, 0.9965, 0.1134, 0.9965, 0.1134, 0.9922, 0.08625, 0.9923, 0.08618, 0.9965, 0.1134, 0.9425, 0.1305, 0.9355, 0.111, 0.9922, 0.08625, 0.9425, 0.1305, 0.9081, 0.142, 0.9024, 0.1285, 0.9355, 0.111, 0.9991, 0.1424, 0.9991, 0.1424, 0.9965, 0.1134, 0.9965, 0.1134, 0.9991, 0.1424, 0.9991, 0.1424, 0.9965, 0.1134, 0.9965, 0.1134, 0.9991, 0.1424, 0.946, 0.1508, 0.9425, 0.1305, 0.9965, 0.1134, 0.946, 0.1508, 0.9112, 0.1562, 0.9081, 0.142, 0.9425, 0.1305, 1.0, 0.1723, 1.0, 0.1723, 0.9991, 0.1424, 0.9991, 0.1424, 1.0, 0.1723, 1.0, 0.1723, 0.9991, 0.1424, 0.9991, 0.1424, 1.0, 0.1723, 0.9465, 0.1738, 0.946, 0.1508, 0.9991, 0.1424, 0.9465, 0.1738, 0.9121, 0.1748, 0.9112, 0.1562, 0.946, 0.1508, 0.8277, 0.0, 0.8277, 4.369e-06, 0.6667, 0.002295, 0.6667, 0.0, 0.8277, 4.369e-06, 0.8277, 1.681e-05, 0.6667, 0.008831, 0.6667, 0.002295, 0.8277, 1.681e-05, 0.8262, 0.05346, 0.6667, 0.05584, 0.6667, 0.008831, 0.8262, 0.05346, 0.8252, 0.08794, 0.6667, 0.09045, 0.6667, 0.05584, 0.9121, 0.1748, 0.9465, 0.1738, 0.9442, 0.3333, 0.9095, 0.3333, 0.9465, 0.1738, 1.0, 0.1723, 0.9912, 0.3333, 0.9442, 0.3333, 1.0, 0.1723, 1.0, 0.1723, 0.9977, 0.3333, 0.9912, 0.3333, 1.0, 0.1723, 1.0, 0.1723, 1.0, 0.3333, 0.9977, 0.3333, 0.6667, 0.3333, 0.6667, 0.3333, 0.6667, 0.0, 0.6667, 0.0, 0.6667, 0.002295, 0.6667, 0.008831, 0.6667, 0.05584, 0.6667, 0.09045])
me_plane_020.update()
me_plane_021 = bpy.data.meshes.new('Plane.021')
me_plane_021.from_pydata([(-0.8333, 0.8333, -2.186e-08), (0.8333, 0.8333, -2.186e-08), (0.8333, 1.0, -0.2395), (-0.8333, 1.0, -0.2395), (-0.8333, 0.8333, -0.2395), (0.8333, 0.8333, -0.2395), (0.8333, 0.9548, -5.931e-09), (0.8333, 1.0, -0.04523), (0.8333, 0.9721, -0.003443), (0.8333, 0.9868, -0.01325), (0.8333, 0.9966, -0.02792), (-0.8333, 1.0, -0.04523), (-0.8333, 0.9548, -5.931e-09), (-0.8333, 0.9966, -0.02792), (-0.8333, 0.9868, -0.01325), (-0.8333, 0.9721, -0.003443)], [], [(1, 5, 2, 7, 10, 9, 8, 6), (4, 3, 2, 5), (0, 4, 5, 1), (11, 3, 4, 0, 12, 15, 14, 13), (0, 1, 6, 12), (6, 8, 15, 12), (8, 9, 14, 15), (9, 10, 13, 14), (10, 7, 11, 13), (7, 2, 3, 11)])
me_plane_021.polygons.foreach_set('use_smooth', [True] * 10)
_uv = me_plane_021.uv_layers.new(name='UVMap')
_uv.uv.foreach_set('vector', [0.6667, 0.6667, 0.6667, 0.6667, 0.6667, 1.0, 0.6667, 1.0, 0.6667, 0.9977, 0.6667, 0.9912, 0.6667, 0.9442, 0.6667, 0.9095, 0.3333, 0.6667, 0.3333, 1.0, 0.6667, 1.0, 0.6667, 0.6667, 0.3333, 0.6667, 0.3333, 0.6667, 0.6667, 0.6667, 0.6667, 0.6667, 0.3333, 1.0, 0.3333, 1.0, 0.3333, 0.6667, 0.3333, 0.6667, 0.3333, 0.9095, 0.3333, 0.9442, 0.3333, 0.9912, 0.3333, 0.9977, 0.3333, 0.6667, 0.6667, 0.6667, 0.6667, 0.9095, 0.3333, 0.9095, 0.6667, 0.9095, 0.6667, 0.9442, 0.3333, 0.9442, 0.3333, 0.9095, 0.6667, 0.9442, 0.6667, 0.9912, 0.3333, 0.9912, 0.3333, 0.9442, 0.6667, 0.9912, 0.6667, 0.9977, 0.3333, 0.9977, 0.3333, 0.9912, 0.6667, 0.9977, 0.6667, 1.0, 0.3333, 1.0, 0.3333, 0.9977, 0.6667, 1.0, 0.6667, 1.0, 0.3333, 1.0, 0.3333, 1.0])
me_plane_021.update()
me_plane_022 = bpy.data.meshes.new('Plane.022')
me_plane_022.from_pydata([(0.8333, -0.8333, 2.186e-08), (0.8333, 0.8333, -2.186e-08), (1.0, -0.8333, -0.2395), (1.0, 0.8333, -0.2395), (0.8333, -0.8333, -0.2395), (0.8333, 0.8333, -0.2395), (0.9548, -0.8333, 2.186e-08), (1.0, -0.8333, -0.04523), (0.9721, -0.8333, -0.003443), (0.9868, -0.8333, -0.01325), (0.9966, -0.8333, -0.02792), (1.0, 0.8333, -0.04523), (0.9548, 0.8333, -2.186e-08), (0.9966, 0.8333, -0.02792), (0.9868, 0.8333, -0.01325), (0.9721, 0.8333, -0.003443)], [], [(0, 4, 2, 7, 10, 9, 8, 6), (4, 5, 3, 2), (11, 3, 5, 1, 12, 15, 14, 13), (0, 6, 12, 1), (1, 5, 4, 0), (6, 8, 15, 12), (8, 9, 14, 15), (9, 10, 13, 14), (10, 7, 11, 13), (7, 2, 3, 11)])
me_plane_022.polygons.foreach_set('use_smooth', [True] * 10)
_uv = me_plane_022.uv_layers.new(name='UVMap')
_uv.uv.foreach_set('vector', [0.6667, 0.3333, 0.6667, 0.3333, 1.0, 0.3333, 1.0, 0.3333, 0.9977, 0.3333, 0.9912, 0.3333, 0.9442, 0.3333, 0.9095, 0.3333, 0.6667, 0.3333, 0.6667, 0.6667, 1.0, 0.6667, 1.0, 0.3333, 1.0, 0.6667, 1.0, 0.6667, 0.6667, 0.6667, 0.6667, 0.6667, 0.9095, 0.6667, 0.9442, 0.6667, 0.9912, 0.6667, 0.9977, 0.6667, 0.6667, 0.3333, 0.9095, 0.3333, 0.9095, 0.6667, 0.6667, 0.6667, 0.6667, 0.6667, 0.6667, 0.6667, 0.6667, 0.3333, 0.6667, 0.3333, 0.9095, 0.3333, 0.9442, 0.3333, 0.9442, 0.6667, 0.9095, 0.6667, 0.9442, 0.3333, 0.9912, 0.3333, 0.9912, 0.6667, 0.9442, 0.6667, 0.9912, 0.3333, 0.9977, 0.3333, 0.9977, 0.6667, 0.9912, 0.6667, 0.9977, 0.3333, 1.0, 0.3333, 1.0, 0.6667, 0.9977, 0.6667, 1.0, 0.3333, 1.0, 0.3333, 1.0, 0.6667, 1.0, 0.6667])
me_plane_022.update()
me_plane_024 = bpy.data.meshes.new('Plane.024')
me_plane_024.from_pydata([(-0.8333, -0.8333, 2.186e-08), (0.8333, -0.8333, 2.186e-08), (-0.8333, -1.0, -0.2395), (0.8333, -1.0, -0.2395), (-0.8333, -0.8333, -0.2395), (0.8333, -0.8333, -0.2395), (-0.8333, -0.9548, 5.931e-09), (-0.8333, -1.0, -0.04523), (-0.8333, -0.9721, -0.003443), (-0.8333, -0.9868, -0.01325), (-0.8333, -0.9966, -0.02792), (0.8333, -1.0, -0.04523), (0.8333, -0.9548, 5.931e-09), (0.8333, -0.9966, -0.02792), (0.8333, -0.9868, -0.01325), (0.8333, -0.9721, -0.003443)], [], [(0, 4, 2, 7, 10, 9, 8, 6), (2, 4, 5, 3), (6, 12, 1, 0), (1, 5, 4, 0), (11, 3, 5, 1, 12, 15, 14, 13), (6, 8, 15, 12), (8, 9, 14, 15), (9, 10, 13, 14), (10, 7, 11, 13), (7, 2, 3, 11)])
me_plane_024.polygons.foreach_set('use_smooth', [True] * 10)
_uv = me_plane_024.uv_layers.new(name='UVMap')
_uv.uv.foreach_set('vector', [0.3333, 0.3333, 0.3333, 0.3333, 0.3333, 0.0, 0.3333, 0.0, 0.3333, 0.002295, 0.3333, 0.008831, 0.3333, 0.05584, 0.3333, 0.09045, 0.3333, 0.0, 0.3333, 0.3333, 0.6667, 0.3333, 0.6667, 0.0, 0.3333, 0.09045, 0.6667, 0.09045, 0.6667, 0.3333, 0.3333, 0.3333, 0.6667, 0.3333, 0.6667, 0.3333, 0.3333, 0.3333, 0.3333, 0.3333, 0.6667, 0.0, 0.6667, 0.0, 0.6667, 0.3333, 0.6667, 0.3333, 0.6667, 0.09045, 0.6667, 0.05584, 0.6667, 0.008831, 0.6667, 0.002295, 0.3333, 0.09045, 0.3333, 0.05584, 0.6667, 0.05584, 0.6667, 0.09045, 0.3333, 0.05584, 0.3333, 0.008831, 0.6667, 0.008831, 0.6667, 0.05584, 0.3333, 0.008831, 0.3333, 0.002295, 0.6667, 0.002295, 0.6667, 0.008831, 0.3333, 0.002295, 0.3333, 0.0, 0.6667, 0.0, 0.6667, 0.002295, 0.3333, 0.0, 0.3333, 0.0, 0.6667, 0.0, 0.6667, 0.0])
me_plane_024.update()
me_plane_026 = bpy.data.meshes.new('Plane.026')
me_plane_026.from_pydata([(-0.8333, -0.8333, 2.186e-08), (-0.8333, 0.8333, -2.186e-08), (-1.0, 0.8333, -0.2395), (-1.0, -0.8333, -0.2395), (-0.8333, -0.8333, -0.2395), (-0.8333, 0.8333, -0.2395), (-0.9548, 0.8333, -2.186e-08), (-1.0, 0.8333, -0.04523), (-0.9721, 0.8333, -0.003443), (-0.9868, 0.8333, -0.01325), (-0.9966, 0.8333, -0.02792), (-1.0, -0.8333, -0.04523), (-0.9548, -0.8333, 2.186e-08), (-0.9966, -0.8333, -0.02792), (-0.9868, -0.8333, -0.01325), (-0.9721, -0.8333, -0.003443)], [], [(1, 5, 2, 7, 10, 9, 8, 6), (3, 2, 5, 4), (12, 0, 1, 6), (11, 3, 4, 0, 12, 15, 14, 13), (0, 4, 5, 1), (6, 8, 15, 12), (8, 9, 14, 15), (9, 10, 13, 14), (10, 7, 11, 13), (7, 2, 3, 11)])
me_plane_026.polygons.foreach_set('use_smooth', [True] * 10)
_uv = me_plane_026.uv_layers.new(name='UVMap')
_uv.uv.foreach_set('vector', [0.3333, 0.6667, 0.3333, 0.6667, 0.0, 0.6667, 0.0, 0.6667, 0.002295, 0.6667, 0.008831, 0.6667, 0.05584, 0.6667, 0.09045, 0.6667, 0.0, 0.3333, 0.0, 0.6667, 0.3333, 0.6667, 0.3333, 0.3333, 0.09045, 0.3333, 0.3333, 0.3333, 0.3333, 0.6667, 0.09045, 0.6667, 0.0, 0.3333, 0.0, 0.3333, 0.3333, 0.3333, 0.3333, 0.3333, 0.09045, 0.3333, 0.05584, 0.3333, 0.008831, 0.3333, 0.002295, 0.3333, 0.3333, 0.3333, 0.3333, 0.3333, 0.3333, 0.6667, 0.3333, 0.6667, 0.09045, 0.6667, 0.05584, 0.6667, 0.05584, 0.3333, 0.09045, 0.3333, 0.05584, 0.6667, 0.008831, 0.6667, 0.008831, 0.3333, 0.05584, 0.3333, 0.008831, 0.6667, 0.002295, 0.6667, 0.002295, 0.3333, 0.008831, 0.3333, 0.002295, 0.6667, 0.0, 0.6667, 0.0, 0.3333, 0.002295, 0.3333, 0.0, 0.6667, 0.0, 0.6667, 0.0, 0.3333, 0.0, 0.3333])
me_plane_026.update()
me_plane_004 = bpy.data.meshes.new('Plane.004')
me_plane_004.from_pydata([(-5.96e-08, 7.997e-09, -0.1829), (-5.96e-08, -7.997e-09, 0.1829), (0.03446, -0.0412, 0.1506), (0.03446, -0.0412, -0.1506), (0.05417, -0.0412, 0.1506), (0.05417, -7.997e-09, 0.1829), (0.05417, -0.0412, -0.1506), (0.05417, 7.997e-09, -0.1829)], [], [(3, 2, 1, 0), (6, 3, 0, 7), (3, 6, 4, 2), (2, 4, 5, 1)])
_uv = me_plane_004.uv_layers.new(name='UVMap')
_uv.uv.foreach_set('vector', [0.04062, 0.08832, 0.04062, 0.9117, 0.0, 1.0, 0.0, 0.0, 0.09683, 0.08832, 0.04062, 0.08832, 0.0, 0.0, 0.06118, 0.0, 0.04062, 0.08832, 0.09683, 0.08832, 0.09683, 0.9117, 0.04062, 0.9117, 0.04062, 0.9117, 0.09683, 0.9117, 0.06118, 1.0, 0.0, 1.0])
me_plane_004.materials.append(mat_mainbuttonmaterial)
me_plane_004.update()
me_plane_007 = bpy.data.meshes.new('Plane.007')
me_plane_007.from_pydata([(1.192e-07, -3.562e-08, 0.1829), (0.0, 3.562e-08, -0.1829), (-0.03446, -0.0412, -0.1506), (-0.03446, -0.0412, 0.1506), (-0.05417, -0.0412, -0.1506), (-0.05417, 3.562e-08, -0.1829), (-0.05417, -0.0412, 0.1506), (-0.05417, -3.562e-08, 0.1829)], [], [(3, 2, 1, 0), (6, 3, 0, 7), (3, 6, 4, 2), (2, 4, 5, 1)])
_uv = me_plane_007.uv_layers.new(name='UVMap')
_uv.uv.foreach_set('vector', [0.04062, 0.08832, 0.04062, 0.9117, 0.0, 1.0, 0.0, 0.0, 0.09683, 0.08832, 0.04062, 0.08832, 0.0, 0.0, 0.06118, 0.0, 0.04062, 0.08832, 0.09683, 0.08832, 0.09683, 0.9117, 0.04062, 0.9117, 0.04062, 0.9117, 0.09683, 0.9117, 0.06118, 1.0, 0.0, 1.0])
me_plane_007.materials.append(mat_mainbuttonmaterial)
me_plane_007.update()
me_plane_005 = bpy.data.meshes.new('Plane.005')
me_plane_005.from_pydata([(-0.06516, 7.451e-09, -0.1506), (-0.06516, -7.451e-09, 0.1506), (-0.06516, 0.0412, -0.1829), (-0.06516, 0.0412, 0.1829), (0.06516, 7.451e-09, -0.1506), (0.06516, 0.0412, -0.1829), (0.06516, -7.451e-09, 0.1506), (0.06516, 0.0412, 0.1829)], [], [(4, 0, 2, 5), (1, 6, 7, 3), (0, 4, 6, 1)])
_uv = me_plane_005.uv_layers.new(name='UVMap')
_uv.uv.foreach_set('vector', [0.5666, 0.08832, 0.5, 0.08832, 0.5, 0.0, 0.5725, 0.0, 0.5, 0.9117, 0.5666, 0.9117, 0.5725, 1.0, 0.5, 1.0, 0.5, 0.08832, 0.5666, 0.08832, 0.5666, 0.9117, 0.5, 0.9117])
me_plane_005.materials.append(mat_mainbuttonmaterial)
me_plane_005.update()
me_plane_006 = bpy.data.meshes.new('Plane.006')
me_plane_006.from_pydata([(-0.25, 0.25, 0.0), (0.25, 0.25, 0.0), (0.0, 0.06623, -1.382e-08), (0.0, 0.25, 0.0), (0.0, 0.2253, -1.856e-09), (-0.1748, 0.2253, -1.856e-09), (0.1748, 0.2253, -1.856e-09), (0.0, 0.09686, -1.152e-08), (1.671e-17, 0.2253, 0.02762), (-0.1748, 0.2253, 0.02762), (0.1748, 0.2253, 0.02762), (1.671e-17, 0.09686, 0.02762)], [], [(6, 4, 8, 10), (5, 7, 11, 9), (5, 4, 3, 0), (4, 6, 1, 3), (7, 5, 0, 2), (6, 7, 2, 1), (11, 8, 9), (8, 11, 10), (7, 6, 10, 11), (4, 5, 9, 8)])
_uv = me_plane_006.uv_layers.new(name='UVMap')
_uv.uv.foreach_set('vector', [0.8495, 0.8657, 0.5, 0.8657, 0.5, 0.8657, 0.8495, 0.8657, 0.1505, 0.8657, 0.5, 0.1667, 0.5, 0.1667, 0.1505, 0.8657, 0.1505, 0.8657, 0.5, 0.8657, 0.5, 1.0, 0.0, 1.0, 0.5, 0.8657, 0.8495, 0.8657, 1.0, 1.0, 0.5, 1.0, 0.5, 0.1667, 0.1505, 0.8657, 0.0, 1.0, 0.5, 0.0, 0.8495, 0.8657, 0.5, 0.1667, 0.5, 0.0, 1.0, 1.0, 0.5, 0.1667, 0.5, 0.8657, 0.1505, 0.8657, 0.5, 0.8657, 0.5, 0.1667, 0.8495, 0.8657, 0.5, 0.1667, 0.8495, 0.8657, 0.8495, 0.8657, 0.5, 0.1667, 0.5, 0.8657, 0.1505, 0.8657, 0.1505, 0.8657, 0.5, 0.8657])
me_plane_006.materials.append(mat_mainbuttonmaterial)
me_plane_006.update()
me_sphere_001 = bpy.data.meshes.new('Sphere.001')
me_sphere_001.from_pydata([(0.08072, 0.4058, 0.09124), (0.1583, 0.3823, 0.09124), (0.2299, 0.344, 0.09124), (0.2926, 0.2926, 0.09124), (0.344, 0.2299, 0.09124), (-0.344, 0.2299, 0.09124), (-0.2926, 0.2926, 0.09124), (-0.2299, 0.344, 0.09124), (-0.1583, 0.3823, 0.09124), (-0.08072, 0.4058, 0.09124), (6.166e-08, 0.4138, 0.09124), (0.08072, 0.4058, -0.09124), (0.1583, 0.3823, -0.09124), (0.2299, 0.344, -0.09124), (0.2926, 0.2926, -0.09124), (0.344, 0.2299, -0.09124), (-0.344, 0.2299, -0.09124), (-0.2926, 0.2926, -0.09124), (-0.2299, 0.344, -0.09124), (-0.1583, 0.3823, -0.09124), (-0.08072, 0.4058, -0.09124), (6.166e-08, 0.4138, -0.09124)], [], [(12, 11, 0, 1), (13, 12, 1, 2), (14, 13, 2, 3), (15, 14, 3, 4), (17, 16, 5, 6), (18, 17, 6, 7), (19, 18, 7, 8), (20, 19, 8, 9), (21, 20, 9, 10), (11, 21, 10, 0)])
_uv = me_sphere_001.uv_layers.new(name='UVMap')
_uv.uv.foreach_set('vector', [0.6875, 0.5, 0.7188, 0.5, 0.7188, 0.5, 0.6875, 0.5, 0.6562, 0.5, 0.6875, 0.5, 0.6875, 0.5, 0.6562, 0.5, 0.625, 0.5, 0.6562, 0.5, 0.6562, 0.5, 0.625, 0.5, 0.5938, 0.5, 0.625, 0.5, 0.625, 0.5, 0.5938, 0.5, 0.875, 0.5, 0.9062, 0.5, 0.9062, 0.5, 0.875, 0.5, 0.8437, 0.5, 0.875, 0.5, 0.875, 0.5, 0.8437, 0.5, 0.8125, 0.5, 0.8437, 0.5, 0.8437, 0.5, 0.8125, 0.5, 0.7812, 0.5, 0.8125, 0.5, 0.8125, 0.5, 0.7812, 0.5, 0.75, 0.5, 0.7812, 0.5, 0.7812, 0.5, 0.75, 0.5, 0.7188, 0.5, 0.75, 0.5, 0.75, 0.5, 0.7188, 0.5])
me_sphere_001.materials.append(mat_mainbuttonmaterial)
me_sphere_001.update()
me_cube_003 = bpy.data.meshes.new('Cube.003')
me_cube_003.from_pydata([(-0.2291, -0.5, -0.4308), (-0.2291, -0.5, 0.4308), (0.2291, -0.5, -0.4308), (0.2291, -0.5, 0.4308), (-0.2291, -0.5, -0.3077), (-0.2291, -0.5, -0.1846), (-0.2291, -0.5, -0.06154), (-0.2291, -0.5, 0.06154), (-0.2291, -0.5, 0.1846), (-0.2291, -0.5, 0.3077), (0.2291, -0.5, 0.3077), (0.2291, -0.5, 0.1846), (0.2291, -0.5, 0.06154), (0.2291, -0.5, -0.06154), (0.2291, -0.5, -0.1846), (0.2291, -0.5, -0.3077), (-0.2291, -0.5559, -0.3077), (-0.2291, -0.5559, -0.1846), (-0.2291, -0.5559, -0.06154), (-0.2291, -0.5559, 0.06154), (-0.2291, -0.5559, 0.1846), (-0.2291, -0.5559, 0.3077), (0.2291, -0.5559, 0.3077), (0.2291, -0.5559, 0.1846), (0.2291, -0.5559, 0.06154), (0.2291, -0.5559, -0.06154), (0.2291, -0.5559, -0.1846), (0.2291, -0.5559, -0.3077), (-0.2187, -0.2668, -0.5), (-0.2983, -0.2668, -0.4204), (-0.2433, -0.2668, -0.4961), (-0.2655, -0.2668, -0.4848), (-0.2831, -0.2668, -0.4672), (-0.2944, -0.2668, -0.445), (-0.2983, -0.2668, 0.4204), (-0.2187, -0.2668, 0.5), (-0.2944, -0.2668, 0.445), (-0.2831, -0.2668, 0.4672), (-0.2655, -0.2668, 0.4848), (-0.2433, -0.2668, 0.4961), (0.2983, -0.2668, -0.4204), (0.2187, -0.2668, -0.5), (0.2944, -0.2668, -0.445), (0.2831, -0.2668, -0.4672), (0.2655, -0.2668, -0.4848), (0.2433, -0.2668, -0.4961), (0.2187, -0.2668, 0.5), (0.2983, -0.2668, 0.4204), (0.2433, -0.2668, 0.4961), (0.2655, -0.2668, 0.4848), (0.2831, -0.2668, 0.4672), (0.2944, -0.2668, 0.445), (-0.2983, -0.5, -0.4204), (-0.2187, -0.5, -0.5), (-0.242, -0.5, -0.4437), (-0.2944, -0.5, -0.445), (-0.2831, -0.5, -0.4672), (-0.2655, -0.5, -0.4848), (-0.2433, -0.5, -0.4961), (-0.2187, -0.5, 0.5), (-0.2983, -0.5, 0.4204), (-0.242, -0.5, 0.4437), (-0.2433, -0.5, 0.4961), (-0.2655, -0.5, 0.4848), (-0.2831, -0.5, 0.4672), (-0.2944, -0.5, 0.445), (0.2983, -0.5, 0.4204), (0.2187, -0.5, 0.5), (0.242, -0.5, 0.4437), (0.2944, -0.5, 0.445), (0.2831, -0.5, 0.4672), (0.2655, -0.5, 0.4848), (0.2433, -0.5, 0.4961), (0.2187, -0.5, -0.5), (0.2983, -0.5, -0.4204), (0.242, -0.5, -0.4437), (0.2433, -0.5, -0.4961), (0.2655, -0.5, -0.4848), (0.2831, -0.5, -0.4672), (0.2944, -0.5, -0.445)], [], [(46, 35, 59, 67), (0, 4, 5, 6, 7, 8, 9, 1, 61, 60, 52, 54), (10, 3, 1, 9), (52, 60, 34, 29), (40, 47, 66, 74), (2, 0, 54, 53, 73, 75), (1, 3, 68, 67, 59, 61), (3, 10, 11, 12, 13, 14, 15, 2, 75, 74, 66, 68), (2, 15, 4, 0), (4, 15, 27, 16), (14, 13, 6, 5), (9, 8, 20, 21), (12, 11, 8, 7), (12, 7, 19, 24), (27, 26, 17, 16), (25, 24, 19, 18), (23, 22, 21, 20), (13, 12, 24, 25), (8, 11, 23, 20), (14, 5, 17, 26), (7, 6, 18, 19), (10, 9, 21, 22), (11, 10, 22, 23), (6, 13, 25, 18), (15, 14, 26, 27), (5, 4, 16, 17), (52, 55, 54), (55, 56, 54), (56, 57, 54), (57, 58, 54), (58, 53, 54), (59, 62, 61), (62, 63, 61), (63, 64, 61), (64, 65, 61), (65, 60, 61), (66, 69, 68), (69, 70, 68), (70, 71, 68), (71, 72, 68), (72, 67, 68), (73, 76, 75), (76, 77, 75), (77, 78, 75), (78, 79, 75), (79, 74, 75), (28, 53, 58, 30), (30, 58, 57, 31), (31, 57, 56, 32), (32, 56, 55, 33), (33, 55, 52, 29), (59, 35, 39, 62), (62, 39, 38, 63), (63, 38, 37, 64), (64, 37, 36, 65), (65, 36, 34, 60), (73, 41, 45, 76), (76, 45, 44, 77), (77, 44, 43, 78), (78, 43, 42, 79), (79, 42, 40, 74), (46, 67, 72, 48), (48, 72, 71, 49), (49, 71, 70, 50), (50, 70, 69, 51), (51, 69, 66, 47), (28, 41, 73, 53)])
_uv = me_cube_003.uv_layers.new(name='UVMap')
_uv.uv.foreach_set('vector', [0.6583, 0.5, 0.8417, 0.5, 0.8417, 0.75, 0.6583, 0.75, 0.3923, 0.971, 0.4231, 0.971, 0.4538, 0.971, 0.4846, 0.971, 0.5154, 0.971, 0.5462, 0.971, 0.5769, 0.971, 0.6077, 0.971, 0.6109, 0.9764, 0.6051, 1.0, 0.3949, 1.0, 0.3891, 0.9764, 0.5769, 0.779, 0.6077, 0.779, 0.6077, 0.971, 0.5769, 0.971, 0.3949, 0.0, 0.6051, 0.0, 0.6051, 0.25, 0.3949, 0.25, 0.3949, 0.5, 0.6051, 0.5, 0.6051, 0.75, 0.3949, 0.75, 0.3923, 0.779, 0.3923, 0.971, 0.3891, 0.9764, 0.375, 0.9667, 0.375, 0.7833, 0.3891, 0.7736, 0.6077, 0.971, 0.6077, 0.779, 0.6109, 0.7736, 0.625, 0.7833, 0.625, 0.9667, 0.6109, 0.9764, 0.6077, 0.779, 0.5769, 0.779, 0.5462, 0.779, 0.5154, 0.779, 0.4846, 0.779, 0.4538, 0.779, 0.4231, 0.779, 0.3923, 0.779, 0.3891, 0.7736, 0.3949, 0.75, 0.6051, 0.75, 0.6109, 0.7736, 0.3923, 0.779, 0.4231, 0.779, 0.4231, 0.971, 0.3923, 0.971, 0.4231, 0.971, 0.4231, 0.779, 0.4231, 0.779, 0.4231, 0.971, 0.4538, 0.779, 0.4846, 0.779, 0.4846, 0.971, 0.4538, 0.971, 0.5769, 0.971, 0.5462, 0.971, 0.5462, 0.971, 0.5769, 0.971, 0.5154, 0.779, 0.5462, 0.779, 0.5462, 0.971, 0.5154, 0.971, 0.5154, 0.779, 0.5154, 0.971, 0.5154, 0.971, 0.5154, 0.779, 0.4231, 0.779, 0.4538, 0.779, 0.4538, 0.971, 0.4231, 0.971, 0.4846, 0.779, 0.5154, 0.779, 0.5154, 0.971, 0.4846, 0.971, 0.5462, 0.779, 0.5769, 0.779, 0.5769, 0.971, 0.5462, 0.971, 0.4846, 0.779, 0.5154, 0.779, 0.5154, 0.779, 0.4846, 0.779, 0.5462, 0.971, 0.5462, 0.779, 0.5462, 0.779, 0.5462, 0.971, 0.4538, 0.779, 0.4538, 0.971, 0.4538, 0.971, 0.4538, 0.779, 0.5154, 0.971, 0.4846, 0.971, 0.4846, 0.971, 0.5154, 0.971, 0.5769, 0.779, 0.5769, 0.971, 0.5769, 0.971, 0.5769, 0.779, 0.5462, 0.779, 0.5769, 0.779, 0.5769, 0.779, 0.5462, 0.779, 0.4846, 0.971, 0.4846, 0.779, 0.4846, 0.779, 0.4846, 0.971, 0.4231, 0.779, 0.4538, 0.779, 0.4538, 0.779, 0.4231, 0.779, 0.4538, 0.971, 0.4231, 0.971, 0.4231, 0.971, 0.4538, 0.971, 0.3849, 0.9833, 0.3887, 0.9984, 0.3891, 0.9764, 0.3887, 0.9984, 0.381, 0.9899, 0.3891, 0.9764, 0.381, 0.9899, 0.381, 0.9899, 0.3891, 0.9764, 0.381, 0.9899, 0.375, 0.977, 0.3891, 0.9764, 0.375, 0.977, 0.375, 0.9667, 0.3891, 0.9764, 0.6151, 0.9833, 0.624, 0.977, 0.6109, 0.9764, 0.624, 0.977, 0.619, 0.9899, 0.6109, 0.9764, 0.619, 0.9899, 0.619, 0.9899, 0.6109, 0.9764, 0.619, 0.9899, 0.6113, 1.0, 0.6109, 0.9764, 0.6113, 1.0, 0.6051, 1.0, 0.6109, 0.9764, 0.6051, 0.75, 0.6113, 0.7516, 0.6109, 0.7736, 0.6113, 0.7516, 0.619, 0.7601, 0.6109, 0.7736, 0.619, 0.7601, 0.619, 0.7601, 0.6109, 0.7736, 0.619, 0.7601, 0.6176, 0.7623, 0.6109, 0.7736, 0.6176, 0.7623, 0.6151, 0.7667, 0.6109, 0.7736, 0.375, 0.7833, 0.376, 0.773, 0.3891, 0.7736, 0.376, 0.773, 0.381, 0.7601, 0.3891, 0.7736, 0.381, 0.7601, 0.381, 0.7601, 0.3891, 0.7736, 0.381, 0.7601, 0.3824, 0.7623, 0.3891, 0.7736, 0.3824, 0.7623, 0.3849, 0.7667, 0.3891, 0.7736, 0.1583, 0.5, 0.1583, 0.75, 0.148, 0.75, 0.148, 0.5, 0.148, 0.5, 0.148, 0.75, 0.1387, 0.75, 0.1387, 0.5, 0.1387, 0.5, 0.1387, 0.75, 0.125, 0.75, 0.125, 0.5, 0.375, 0.25, 0.375, 0.0, 0.3887, 0.0, 0.3887, 0.25, 0.3887, 0.25, 0.3887, 0.0, 0.3949, 0.0, 0.3949, 0.25, 0.8417, 0.75, 0.8417, 0.5, 0.852, 0.5, 0.852, 0.75, 0.852, 0.75, 0.852, 0.5, 0.8613, 0.5, 0.8613, 0.75, 0.8613, 0.75, 0.8613, 0.5, 0.875, 0.5, 0.875, 0.75, 0.625, 0.0, 0.625, 0.25, 0.6113, 0.25, 0.6113, 0.0, 0.6113, 0.0, 0.6113, 0.25, 0.6051, 0.25, 0.6051, 0.0, 0.3417, 0.75, 0.3417, 0.5, 0.352, 0.5, 0.352, 0.75, 0.352, 0.75, 0.352, 0.5, 0.3613, 0.5, 0.3613, 0.75, 0.3613, 0.75, 0.3613, 0.5, 0.3832, 0.5, 0.3832, 0.75, 0.3832, 0.75, 0.3832, 0.5, 0.3887, 0.5, 0.3887, 0.75, 0.3887, 0.75, 0.3887, 0.5, 0.3949, 0.5, 0.3949, 0.75, 0.6583, 0.5, 0.6583, 0.75, 0.648, 0.75, 0.648, 0.5, 0.648, 0.5, 0.648, 0.75, 0.6387, 0.75, 0.6387, 0.5, 0.6387, 0.5, 0.6387, 0.75, 0.6168, 0.75, 0.6168, 0.5, 0.6168, 0.5, 0.6168, 0.75, 0.6113, 0.75, 0.6113, 0.5, 0.6113, 0.5, 0.6113, 0.75, 0.6051, 0.75, 0.6051, 0.5, 0.1583, 0.5, 0.3417, 0.5, 0.3417, 0.75, 0.1583, 0.75])
me_cube_003.materials.append(mat_mainbuttonmaterial)
me_cube_003.update()
me_plane_008 = bpy.data.meshes.new('Plane.008')
me_plane_008.from_pydata([(-0.3615, -0.5, 0.0), (-0.5, -0.3615, 0.0), (-0.4043, -0.4932, 0.0), (-0.4429, -0.4736, 0.0), (-0.4736, -0.4429, 0.0), (-0.4932, -0.4043, 0.0), (0.5, -0.3615, 0.0), (0.3615, -0.5, 0.0), (0.4932, -0.4043, 0.0), (0.4736, -0.4429, 0.0), (0.4429, -0.4736, 0.0), (0.4043, -0.4932, 0.0), (-0.5, 0.3615, 0.0), (-0.3615, 0.5, 0.0), (-0.4932, 0.4043, 0.0), (-0.4736, 0.4429, 0.0), (-0.4429, 0.4736, 0.0), (-0.4043, 0.4932, 0.0), (0.3615, 0.5, 0.0), (0.5, 0.3615, 0.0), (0.4043, 0.4932, 0.0), (0.4429, 0.4736, 0.0), (0.4736, 0.4429, 0.0), (0.4932, 0.4043, 0.0), (-0.2306, 0.369, 0.0), (-0.369, 0.2306, 0.0), (-0.2734, 0.3623, 0.0), (-0.312, 0.3426, 0.0), (-0.3426, 0.312, 0.0), (-0.3623, 0.2734, 0.0), (-0.369, -0.2306, 0.0), (-0.2306, -0.369, 0.0), (-0.3623, -0.2734, 0.0), (-0.3426, -0.312, 0.0), (-0.312, -0.3426, 0.0), (-0.2734, -0.3623, 0.0), (0.2306, -0.369, 0.0), (0.369, -0.2306, 0.0), (0.2734, -0.3623, 0.0), (0.312, -0.3426, 0.0), (0.3426, -0.312, 0.0), (0.3623, -0.2734, 0.0), (0.369, 0.2306, 0.0), (0.2306, 0.369, 0.0), (0.3623, 0.2734, 0.0), (0.3426, 0.312, 0.0), (0.312, 0.3426, 0.0), (0.2734, 0.3623, 0.0), (0.231, 0.369, -0.1398), (0.369, 0.231, -0.1398), (0.2736, 0.3623, -0.1398), (0.3121, 0.3427, -0.1398), (0.3427, 0.3121, -0.1398), (0.3623, 0.2736, -0.1398), (0.369, -0.231, -0.1398), (0.231, -0.369, -0.1398), (0.3623, -0.2736, -0.1398), (0.3427, -0.3121, -0.1398), (0.3121, -0.3427, -0.1398), (0.2736, -0.3623, -0.1398), (-0.231, -0.369, -0.1398), (-0.369, -0.231, -0.1398), (-0.2736, -0.3623, -0.1398), (-0.3121, -0.3427, -0.1398), (-0.3427, -0.3121, -0.1398), (-0.3623, -0.2736, -0.1398), (-0.369, 0.231, -0.1398), (-0.231, 0.369, -0.1398), (-0.3623, 0.2736, -0.1398), (-0.3427, 0.3121, -0.1398), (-0.3121, 0.3427, -0.1398), (-0.2736, 0.3623, -0.1398), (-0.3619, 0.5, -0.5932), (-0.5, 0.3619, -0.5932), (-0.4046, 0.4932, -0.5932), (-0.4431, 0.4736, -0.5932), (-0.4736, 0.4431, -0.5932), (-0.4932, 0.4046, -0.5932), (-0.5, -0.3619, -0.5932), (-0.3619, -0.5, -0.5932), (-0.4932, -0.4046, -0.5932), (-0.4736, -0.4431, -0.5932), (-0.4431, -0.4736, -0.5932), (-0.4046, -0.4932, -0.5932), (0.3619, -0.5, -0.5932), (0.5, -0.3619, -0.5932), (0.4046, -0.4932, -0.5932), (0.4431, -0.4736, -0.5932), (0.4736, -0.4431, -0.5932), (0.4932, -0.4046, -0.5932), (0.5, 0.3619, -0.5932), (0.3619, 0.5, -0.5932), (0.4932, 0.4046, -0.5932), (0.4736, 0.4431, -0.5932), (0.4431, 0.4736, -0.5932), (0.4046, 0.4932, -0.5932)], [], [(36, 31, 60, 55), (0, 7, 84, 79), (6, 19, 90, 85), (18, 13, 72, 91), (30, 25, 66, 61), (24, 43, 48, 67), (60, 62, 63, 64, 65, 61, 66, 68, 69, 70, 71, 67, 48, 50, 51, 52, 53, 49, 54, 56, 57, 58, 59, 55), (42, 37, 54, 49), (24, 13, 18, 43), (36, 7, 0, 31), (42, 19, 6, 37), (30, 1, 12, 25), (1, 30, 32, 5), (5, 32, 33, 4), (4, 33, 34, 3), (3, 34, 35, 2), (2, 35, 31, 0), (25, 12, 14, 29), (29, 14, 15, 28), (28, 15, 16, 27), (27, 16, 17, 26), (26, 17, 13, 24), (7, 36, 38, 11), (11, 38, 39, 10), (10, 39, 40, 9), (9, 40, 41, 8), (8, 41, 37, 6), (19, 42, 44, 23), (23, 44, 45, 22), (22, 45, 46, 21), (21, 46, 47, 20), (20, 47, 43, 18), (54, 37, 41, 56), (56, 41, 40, 57), (57, 40, 39, 58), (58, 39, 38, 59), (59, 38, 36, 55), (30, 61, 65, 32), (32, 65, 64, 33), (33, 64, 63, 34), (34, 63, 62, 35), (35, 62, 60, 31), (66, 25, 29, 68), (68, 29, 28, 69), (69, 28, 27, 70), (70, 27, 26, 71), (71, 26, 24, 67), (42, 49, 53, 44), (44, 53, 52, 45), (45, 52, 51, 46), (46, 51, 50, 47), (47, 50, 48, 43), (12, 73, 77, 14), (14, 77, 76, 15), (15, 76, 75, 16), (16, 75, 74, 17), (17, 74, 72, 13), (90, 19, 23, 92), (92, 23, 22, 93), (93, 22, 21, 94), (94, 21, 20, 95), (95, 20, 18, 91), (6, 85, 89, 8), (8, 89, 88, 9), (9, 88, 87, 10), (10, 87, 86, 11), (11, 86, 84, 7), (78, 1, 5, 80), (80, 5, 4, 81), (81, 4, 3, 82), (82, 3, 2, 83), (83, 2, 0, 79), (12, 1, 78, 73)])
_uv = me_plane_008.uv_layers.new(name='UVMap')
_uv.uv.foreach_set('vector', [0.7306, 0.131, 0.2694, 0.131, 0.269, 0.131, 0.731, 0.131, 0.1385, 0.0, 0.8615, 0.0, 0.8619, 0.0, 0.1381, 0.0, 1.0, 0.1385, 1.0, 0.8615, 1.0, 0.8619, 1.0, 0.1381, 0.8615, 1.0, 0.1385, 1.0, 0.1381, 1.0, 0.8619, 1.0, 0.131, 0.2694, 0.131, 0.7306, 0.131, 0.731, 0.131, 0.269, 0.2694, 0.869, 0.7306, 0.869, 0.731, 0.869, 0.269, 0.869, 0.269, 0.131, 0.2264, 0.1332, 0.1879, 0.1398, 0.1398, 0.1879, 0.1332, 0.2264, 0.131, 0.269, 0.131, 0.731, 0.1332, 0.7736, 0.1398, 0.8121, 0.1879, 0.8602, 0.2264, 0.8668, 0.269, 0.869, 0.731, 0.869, 0.7736, 0.8668, 0.8121, 0.8602, 0.8602, 0.8121, 0.8668, 0.7736, 0.869, 0.731, 0.869, 0.269, 0.8668, 0.2264, 0.8602, 0.1879, 0.8121, 0.1398, 0.7736, 0.1332, 0.731, 0.131, 0.869, 0.7306, 0.869, 0.2694, 0.869, 0.269, 0.869, 0.731, 0.2694, 0.869, 0.1385, 1.0, 0.8615, 1.0, 0.7306, 0.869, 0.7306, 0.131, 0.8615, 0.0, 0.1385, 0.0, 0.2694, 0.131, 0.869, 0.7306, 1.0, 0.8615, 1.0, 0.1385, 0.869, 0.2694, 0.131, 0.2694, 0.0, 0.1385, 0.0, 0.8615, 0.131, 0.7306, 0.0, 0.1385, 0.131, 0.2694, 0.1344, 0.2266, 0.003388, 0.09568, 0.003388, 0.09568, 0.1344, 0.2266, 0.1442, 0.188, 0.01322, 0.05708, 0.01322, 0.05708, 0.1442, 0.188, 0.188, 0.1442, 0.05708, 0.01322, 0.05708, 0.01322, 0.188, 0.1442, 0.2266, 0.1344, 0.09568, 0.003388, 0.09568, 0.003388, 0.2266, 0.1344, 0.2694, 0.131, 0.1385, 0.0, 0.131, 0.7306, 0.0, 0.8615, 0.003388, 0.9043, 0.1344, 0.7734, 0.1344, 0.7734, 0.003388, 0.9043, 0.01322, 0.9429, 0.1442, 0.812, 0.1442, 0.812, 0.01322, 0.9429, 0.05708, 0.9868, 0.188, 0.8558, 0.188, 0.8558, 0.05708, 0.9868, 0.09568, 0.9966, 0.2266, 0.8656, 0.2266, 0.8656, 0.09568, 0.9966, 0.1385, 1.0, 0.2694, 0.869, 0.8615, 0.0, 0.7306, 0.131, 0.7734, 0.1344, 0.9043, 0.003388, 0.9043, 0.003388, 0.7734, 0.1344, 0.812, 0.1442, 0.9429, 0.01322, 0.9429, 0.01322, 0.812, 0.1442, 0.8558, 0.188, 0.9868, 0.05708, 0.9868, 0.05708, 0.8558, 0.188, 0.8656, 0.2266, 0.9966, 0.09568, 0.9966, 0.09568, 0.8656, 0.2266, 0.869, 0.2694, 1.0, 0.1385, 1.0, 0.8615, 0.869, 0.7306, 0.8656, 0.7734, 0.9966, 0.9043, 0.9966, 0.9043, 0.8656, 0.7734, 0.8558, 0.812, 0.9868, 0.9429, 0.9868, 0.9429, 0.8558, 0.812, 0.812, 0.8558, 0.9429, 0.9868, 0.9429, 0.9868, 0.812, 0.8558, 0.7734, 0.8656, 0.9043, 0.9966, 0.9043, 0.9966, 0.7734, 0.8656, 0.7306, 0.869, 0.8615, 1.0, 0.869, 0.269, 0.869, 0.2694, 0.8656, 0.2266, 0.8668, 0.2264, 0.8668, 0.2264, 0.8656, 0.2266, 0.8558, 0.188, 0.8602, 0.1879, 0.8602, 0.1879, 0.8558, 0.188, 0.812, 0.1442, 0.8121, 0.1398, 0.8121, 0.1398, 0.812, 0.1442, 0.7734, 0.1344, 0.7736, 0.1332, 0.7736, 0.1332, 0.7734, 0.1344, 0.7306, 0.131, 0.731, 0.131, 0.131, 0.2694, 0.131, 0.269, 0.1332, 0.2264, 0.1344, 0.2266, 0.1344, 0.2266, 0.1332, 0.2264, 0.1398, 0.1879, 0.1442, 0.188, 0.1442, 0.188, 0.1398, 0.1879, 0.1879, 0.1398, 0.188, 0.1442, 0.188, 0.1442, 0.1879, 0.1398, 0.2264, 0.1332, 0.2266, 0.1344, 0.2266, 0.1344, 0.2264, 0.1332, 0.269, 0.131, 0.2694, 0.131, 0.131, 0.731, 0.131, 0.7306, 0.1344, 0.7734, 0.1332, 0.7736, 0.1332, 0.7736, 0.1344, 0.7734, 0.1442, 0.812, 0.1398, 0.8121, 0.1398, 0.8121, 0.1442, 0.812, 0.188, 0.8558, 0.1879, 0.8602, 0.1879, 0.8602, 0.188, 0.8558, 0.2266, 0.8656, 0.2264, 0.8668, 0.2264, 0.8668, 0.2266, 0.8656, 0.2694, 0.869, 0.269, 0.869, 0.869, 0.7306, 0.869, 0.731, 0.8668, 0.7736, 0.8656, 0.7734, 0.8656, 0.7734, 0.8668, 0.7736, 0.8602, 0.8121, 0.8558, 0.812, 0.8558, 0.812, 0.8602, 0.8121, 0.8121, 0.8602, 0.812, 0.8558, 0.812, 0.8558, 0.8121, 0.8602, 0.7736, 0.8668, 0.7734, 0.8656, 0.7734, 0.8656, 0.7736, 0.8668, 0.731, 0.869, 0.7306, 0.869, 0.0, 0.8615, 0.0, 0.8619, 0.0, 0.9046, 0.003388, 0.9043, 0.003388, 0.9043, 0.0, 0.9046, 0.0, 0.9431, 0.01322, 0.9429, 0.01322, 0.9429, 0.0, 0.9431, 0.05691, 1.0, 0.05708, 0.9868, 0.05708, 0.9868, 0.05691, 1.0, 0.09539, 1.0, 0.09568, 0.9966, 0.09568, 0.9966, 0.09539, 1.0, 0.1381, 1.0, 0.1385, 1.0, 1.0, 0.8619, 1.0, 0.8615, 0.9966, 0.9043, 1.0, 0.9046, 1.0, 0.9046, 0.9966, 0.9043, 0.9868, 0.9429, 1.0, 0.9431, 1.0, 0.9431, 0.9868, 0.9429, 0.9429, 0.9868, 0.9431, 1.0, 0.9431, 1.0, 0.9429, 0.9868, 0.9043, 0.9966, 0.9046, 1.0, 0.9046, 1.0, 0.9043, 0.9966, 0.8615, 1.0, 0.8619, 1.0, 1.0, 0.1385, 1.0, 0.1381, 1.0, 0.09539, 0.9966, 0.09568, 0.9966, 0.09568, 1.0, 0.09539, 1.0, 0.05691, 0.9868, 0.05708, 0.9868, 0.05708, 1.0, 0.05691, 0.9431, 0.0, 0.9429, 0.01322, 0.9429, 0.01322, 0.9431, 0.0, 0.9046, 0.0, 0.9043, 0.003388, 0.9043, 0.003388, 0.9046, 0.0, 0.8619, 0.0, 0.8615, 0.0, 0.0, 0.1381, 0.0, 0.1385, 0.003388, 0.09568, 0.0, 0.09539, 0.0, 0.09539, 0.003388, 0.09568, 0.01322, 0.05708, 0.0, 0.05691, 0.0, 0.05691, 0.01322, 0.05708, 0.05708, 0.01322, 0.05691, 0.0, 0.05691, 0.0, 0.05708, 0.01322, 0.09568, 0.003388, 0.09539, 0.0, 0.09539, 0.0, 0.09568, 0.003388, 0.1385, 0.0, 0.1381, 0.0, 0.0, 0.8615, 0.0, 0.1385, 0.0, 0.1381, 0.0, 0.8619])
me_plane_008.materials.append(mat_mainbuttonmaterial)
me_plane_008.update()
me_plane_009 = bpy.data.meshes.new('Plane.009')
me_plane_009.from_pydata([(-0.3061, -0.1777, 2.739e-08), (0.0, -0.4838, -3.577e-10), (0.602, 0.1183, -2.296e-08), (-0.1738, -0.04549, 2.242e-08), (0.1322, -0.3515, -5.322e-09), (-0.1414, -0.3423, 1.246e-08), (0.4606, 0.2597, -1.014e-08), (-0.009202, -0.2101, 7.497e-09)], [], [(7, 4, 2, 6), (5, 1, 4, 7), (0, 5, 7, 3)])
_uv = me_plane_009.uv_layers.new(name='UVMap')
_uv.uv.foreach_set('vector', [0.5379, 0.432, 1.0, 0.432, 1.0, 1.967, 0.5379, 1.967, 0.5379, 0.0, 1.0, 0.0, 1.0, 0.432, 0.5379, 0.432, 0.0, 0.0, 0.5379, 0.0, 0.5379, 0.432, 1.49e-08, 0.432])
me_plane_009.materials.append(mat_mainbuttonmaterial)
me_plane_009.update()
me_plane_001 = bpy.data.meshes.new('Plane.001')
me_plane_001.from_pydata([(-0.9495, 0.3615, 0.0), (-0.8065, 0.3615, 0.0), (-1.099, -0.3615, 0.0), (-0.956, -0.3615, 0.0), (-1.069, -0.2169, 0.0), (-1.039, -0.0723, 0.0), (-1.009, 0.0723, 0.0), (-0.9794, 0.2169, 0.0), (-0.8364, 0.2169, 0.0), (-0.8663, 0.0723, 0.0), (-0.8962, -0.0723, 0.0), (-0.9261, -0.2169, 0.0), (-0.6453, 0.3615, 0.0), (-0.7948, -0.3615, 0.0), (-0.6752, 0.2169, 0.0), (-0.7051, 0.0723, 0.0), (-0.735, -0.0723, 0.0), (-0.7649, -0.2169, 0.0), (-0.4755, 0.2451, 7.572e-08), (-0.6042, 0.2451, 7.572e-08), (-0.466, -0.3642, 6.256e-08), (-0.3188, -0.3642, 6.256e-08), (-0.4001, -0.07773, 8.485e-08), (-0.6809, -0.07773, 8.485e-08), (-0.6474, 0.06179, 8.201e-08), (-0.4477, 0.3628, 7.168e-08), (-0.6228, -0.3682, 9.384e-08), (-0.5187, 0.06179, 8.201e-08), (-0.5765, 0.3628, 7.168e-08), (-0.5521, -0.07773, 8.485e-08), (-0.7516, -0.3682, 9.384e-08), (0.106, 0.1193, 7.95e-08), (0.09367, 0.1006, 8.032e-08), (0.07733, 0.08451, 8.102e-08), (0.0581, 0.07218, 8.156e-08), (0.03729, 0.06443, 8.19e-08), (0.1135, 0.1394, 7.862e-08), (0.01631, 0.06179, 8.201e-08), (0.151, -0.07509, 8.475e-08), (0.1718, -0.06734, 8.447e-08), (0.1911, -0.05502, 8.402e-08), (0.2074, -0.03895, 8.344e-08), (0.2197, -0.02025, 8.276e-08), (0.13, -0.07773, 8.485e-08), (0.2272, -0.0001749, 8.203e-08), (0.2982, 0.3074, 7.088e-08), (0.2946, 0.3257, 7.029e-08), (0.2856, 0.3414, 6.984e-08), (0.2718, 0.3534, 6.956e-08), (0.2543, 0.361, 6.947e-08), (0.2962, 0.2878, 7.157e-08), (0.2341, 0.3635, 6.958e-08), (0.07887, 0.2427, 7.477e-08), (0.09638, 0.2351, 7.489e-08), (0.1101, 0.2231, 7.523e-08), (0.1191, 0.2074, 7.577e-08), (0.1227, 0.1891, 7.648e-08), (0.05875, 0.2452, 7.49e-08), (0.1207, 0.1694, 7.731e-08), (-0.29, -0.3682, 9.384e-08), (-0.09053, -0.07773, 8.485e-08), (-0.1149, 0.3628, 7.168e-08), (-0.0571, 0.06179, 8.201e-08), (-0.1612, -0.3682, 9.384e-08), (0.01389, 0.3628, 7.168e-08), (-0.1859, 0.06179, 8.201e-08), (-0.2193, -0.07773, 8.485e-08), (0.06148, -0.07773, 8.485e-08), (0.1428, -0.3642, 6.256e-08), (-0.004444, -0.3642, 6.256e-08), (-0.1426, 0.2451, 7.572e-08), (-0.01387, 0.2451, 7.572e-08), (-0.3409, 0.1694, 7.731e-08), (-0.4028, 0.2452, 7.49e-08), (-0.3389, 0.1891, 7.648e-08), (-0.3425, 0.2074, 7.577e-08), (-0.3515, 0.2231, 7.523e-08), (-0.3652, 0.2351, 7.489e-08), (-0.3827, 0.2427, 7.477e-08), (-0.2275, 0.3635, 6.958e-08), (-0.1654, 0.2878, 7.157e-08), (-0.2073, 0.361, 6.947e-08), (-0.1898, 0.3534, 6.956e-08), (-0.176, 0.3414, 6.984e-08), (-0.167, 0.3257, 7.029e-08), (-0.1634, 0.3074, 7.088e-08), (-0.2344, -0.0001749, 8.203e-08), (-0.3315, -0.07773, 8.485e-08), (-0.2418, -0.02025, 8.276e-08), (-0.2542, -0.03895, 8.344e-08), (-0.2705, -0.05502, 8.402e-08), (-0.2898, -0.06734, 8.447e-08), (-0.3106, -0.07509, 8.475e-08), (-0.4453, 0.06179, 8.201e-08), (-0.3481, 0.1394, 7.862e-08), (-0.4243, 0.06443, 8.19e-08), (-0.4035, 0.07218, 8.156e-08), (-0.3842, 0.08451, 8.102e-08), (-0.3679, 0.1006, 8.032e-08), (-0.3556, 0.1193, 7.95e-08)], [], [(4, 11, 3, 2), (0, 1, 8, 7), (7, 8, 9, 6), (6, 9, 10, 5), (5, 10, 11, 4), (10, 9, 15, 16), (8, 1, 12, 14), (3, 11, 17, 13), (24, 19, 18, 27), (23, 24, 27, 29), (22, 21, 20, 29), (30, 23, 29, 26), (19, 28, 25, 18), (55, 46, 45, 56), (54, 47, 46, 55), (35, 38, 43, 37), (56, 45, 50, 58), (53, 48, 47, 54), (57, 51, 49, 52), (34, 39, 38, 35), (52, 49, 48, 53), (33, 40, 39, 34), (36, 44, 42, 31), (71, 64, 51, 57), (62, 37, 43, 67, 60), (32, 41, 40, 33), (67, 68, 69, 60), (44, 36, 58, 50), (70, 61, 64, 71), (31, 42, 41, 32), (65, 70, 71, 62), (66, 65, 62, 60), (59, 66, 60, 63), (27, 93, 87, 22, 29), (18, 25, 79, 73), (86, 94, 72, 80), (94, 86, 88, 99), (99, 88, 89, 98), (98, 89, 90, 97), (97, 90, 91, 96), (96, 91, 92, 95), (95, 92, 87, 93), (73, 79, 81, 78), (78, 81, 82, 77), (77, 82, 83, 76), (76, 83, 84, 75), (75, 84, 85, 74), (74, 85, 80, 72)])
_uv = me_plane_001.uv_layers.new(name='UVMap')
_uv.uv.foreach_set('vector', [0.0, 0.8, 1.0, 0.8, 1.0, 1.0, 0.0, 1.0, 0.0, 0.0, 1.0, 0.0, 1.0, 0.2, 0.0, 0.2, 0.0, 0.2, 1.0, 0.2, 1.0, 0.4, 0.0, 0.4, 0.0, 0.4, 1.0, 0.4, 1.0, 0.6, 0.0, 0.6, 0.0, 0.6, 1.0, 0.6, 1.0, 0.8, 0.0, 0.8, 1.0, 0.6, 1.0, 0.4, 1.0, 0.4, 1.0, 0.6, 1.0, 0.2, 1.0, 0.0, 1.0, 0.0, 1.0, 0.2, 1.0, 1.0, 1.0, 0.8, 1.0, 0.8, 1.0, 1.0, 0.0, 0.6314, 0.0, 0.8559, 0.2276, 0.8559, 0.2276, 0.6314, 0.0, 0.2981, 0.0, 0.6314, 0.2276, 0.6314, 0.2276, 0.2981, 0.2276, 0.2981, 0.2276, 0.2981, 0.2276, 0.2981, 0.2276, 0.2981, 0.0, 0.0, 0.0, 0.2981, 0.2276, 0.2981, 0.2276, 0.0, 0.0, 0.8559, 0.0, 1.0, 0.2276, 1.0, 0.2276, 0.8559, 0.2276, 0.6363, 0.2276, 0.6065, 0.2276, 0.5899, 0.2276, 0.6327, 0.2276, 0.6314, 0.2276, 0.6314, 0.2276, 0.6065, 0.2276, 0.6363, 0.2276, 0.6346, 0.2276, 0.3012, 0.2276, 0.2981, 0.2276, 0.6314, 0.2276, 0.6327, 0.2276, 0.5899, 0.2276, 0.5741, 0.2276, 0.6314, 0.2276, 0.6829, 0.2276, 0.673, 0.2276, 0.6314, 0.2276, 0.6314, 0.2276, 0.7492, 0.2276, 0.7299, 0.2276, 0.7025, 0.2276, 0.7168, 0.2276, 0.6438, 0.2276, 0.3105, 0.2276, 0.3012, 0.2276, 0.6346, 0.2276, 0.7168, 0.2276, 0.7025, 0.2276, 0.673, 0.2276, 0.6829, 0.2276, 0.6314, 0.2276, 0.3247, 0.2276, 0.3105, 0.2276, 0.6438, 0.2276, 0.6314, 0.2276, 0.3566, 0.2276, 0.3434, 0.2276, 0.6331, 0.2276, 0.8559, 0.2276, 1.0, 0.2276, 0.7299, 0.2276, 0.7492, 0.2276, 0.6314, 0.2276, 0.6314, 0.2276, 0.2981, 0.2276, 0.2981, 0.2276, 0.2981, 0.2276, 0.6381, 0.2276, 0.3351, 0.2276, 0.3247, 0.2276, 0.6314, 0.2276, 0.2981, 0.2276, 0.2981, 0.2276, 0.2981, 0.2276, 0.2981, 0.2276, 0.3566, 0.2276, 0.6314, 0.2276, 0.6314, 0.2276, 0.5741, 0.0, 0.8559, 0.0, 1.0, 0.2276, 1.0, 0.2276, 0.8559, 0.2276, 0.6331, 0.2276, 0.3434, 0.2276, 0.3351, 0.2276, 0.6381, 0.0, 0.6314, 0.0, 0.8559, 0.2276, 0.8559, 0.2276, 0.6314, 0.0, 0.2981, 0.0, 0.6314, 0.2276, 0.6314, 0.2276, 0.2981, 0.0, 0.0, 0.0, 0.2981, 0.2276, 0.2981, 0.2276, 0.0, 0.2276, 0.6314, 0.2276, 0.6314, 0.2276, 0.2981, 0.2276, 0.2981, 0.2276, 0.2981, 0.2276, 0.8559, 0.2276, 1.0, 0.2276, 0.7299, 0.2276, 0.7492, 0.2276, 0.3566, 0.2276, 0.6314, 0.2276, 0.6314, 0.2276, 0.5741, 0.2276, 0.6314, 0.2276, 0.3566, 0.2276, 0.3434, 0.2276, 0.6331, 0.2276, 0.6331, 0.2276, 0.3434, 0.2276, 0.3351, 0.2276, 0.6381, 0.2276, 0.6381, 0.2276, 0.3351, 0.2276, 0.3247, 0.2276, 0.6314, 0.2276, 0.6314, 0.2276, 0.3247, 0.2276, 0.3105, 0.2276, 0.6438, 0.2276, 0.6438, 0.2276, 0.3105, 0.2276, 0.3012, 0.2276, 0.6346, 0.2276, 0.6346, 0.2276, 0.3012, 0.2276, 0.2981, 0.2276, 0.6314, 0.2276, 0.7492, 0.2276, 0.7299, 0.2276, 0.7025, 0.2276, 0.7168, 0.2276, 0.7168, 0.2276, 0.7025, 0.2276, 0.673, 0.2276, 0.6829, 0.2276, 0.6829, 0.2276, 0.673, 0.2276, 0.6314, 0.2276, 0.6314, 0.2276, 0.6314, 0.2276, 0.6314, 0.2276, 0.6065, 0.2276, 0.6363, 0.2276, 0.6363, 0.2276, 0.6065, 0.2276, 0.5899, 0.2276, 0.6327, 0.2276, 0.6327, 0.2276, 0.5899, 0.2276, 0.5741, 0.2276, 0.6314])
me_plane_001.materials.append(mat_errmaterial)
me_plane_001.update()
me_plane_002 = bpy.data.meshes.new('Plane.002')
me_plane_002.from_pydata([(0.3454, -0.7126, -1.589e-08), (0.524, -0.4483, -1.589e-08), (0.3454, 0.3561, -1.589e-08), (0.5236, 0.04166, -1.212e-08), (0.6053, -0.7126, -1.589e-08), (0.5921, 0.3561, -1.589e-08), (0.7438, 0.2484, -1.589e-08), (0.8141, 0.1495, -1.589e-08), (0.8624, 0.03085, -1.589e-08), (0.88, -0.2109, -1.589e-08), (0.8646, -0.3098, -1.589e-08), (0.8317, -0.4065, -1.589e-08), (0.7745, -0.5208, -1.589e-08), (0.7196, -0.6065, -1.589e-08), (0.658, -0.6791, -1.589e-08), (0.6031, -0.4483, -1.589e-08), (0.6492, -0.378, -1.589e-08), (0.6844, -0.301, -1.589e-08), (0.6953, -0.2034, -1.441e-08), (0.6946, -0.03445, -1.464e-08), (0.6357, 0.03946, -1.212e-08), (0.674, 0.01549, -1.183e-08)], [], [(20, 6, 5), (0, 4, 15, 1), (18, 17, 16, 15, 4, 14, 13, 12, 11, 10, 9), (1, 3, 2, 0), (5, 2, 3, 20), (20, 21, 19, 7, 6), (19, 18, 9, 8, 7)])
_uv = me_plane_002.uv_layers.new(name='UVMap')
_uv.uv.foreach_set('vector', [0.2822, 0.6648, 0.3727, 0.8992, 0.2308, 1.0, 0.0, 0.0, 0.2431, 0.0, 0.2411, 0.2473, 0.167, 0.2473, 0.3316, 0.4612, 0.3172, 0.3851, 0.2843, 0.3131, 0.2411, 0.2473, 0.2431, 0.0, 0.2925, 0.03138, 0.3501, 0.09924, 0.4015, 0.1794, 0.4549, 0.2864, 0.4858, 0.3769, 0.5002, 0.4694, 0.167, 0.2473, 0.1773, 0.6668, 0.0, 1.0, 0.0, 0.0, 0.2308, 1.0, 0.0, 1.0, 0.1773, 0.6668, 0.2822, 0.6648, 0.2822, 0.6648, 0.3007, 0.6401, 0.3192, 0.6154, 0.4385, 0.8067, 0.3727, 0.8992, 0.3192, 0.6154, 0.3316, 0.4612, 0.5002, 0.4694, 0.4837, 0.6956, 0.4385, 0.8067])
me_plane_002.materials.append(mat_d_material)
me_plane_002.update()
me_plane_003 = bpy.data.meshes.new('Plane.003')
me_plane_003.from_pydata([(-0.7325, -0.7004, -5.104e-08), (-0.5599, -0.7004, -5.104e-08), (-0.7325, -0.4316, -5.104e-08), (-0.5253, -0.6943, 5.161e-09), (-0.6442, -0.7004, -5.104e-08), (-0.6442, -0.4316, -5.104e-08), (-0.7325, -0.6235, -5.188e-08), (-0.5599, -0.6235, -5.188e-08), (-0.6442, -0.6235, -5.188e-08), (-0.27, -0.6943, 5.161e-09), (-0.5253, -0.4389, 5.161e-09), (-0.27, -0.4389, 5.161e-09), (-0.4548, -0.6238, 5.161e-09), (-0.3405, -0.6238, 5.161e-09), (-0.4548, -0.5095, 5.161e-09), (-0.3405, -0.5095, 5.161e-09), (-0.2316, -0.7997, 3.839e-08), (0.0186, -0.7997, 3.839e-08), (-0.2316, -0.4404, 2.617e-08), (0.0186, -0.4404, 2.617e-08), (0.0186, -0.5935, 3.138e-08), (0.0186, -0.5273, 2.913e-08), (-0.1363, -0.5926, 3.135e-08), (-0.1346, -0.6483, 3.324e-08), (-0.04004, -0.6509, 3.333e-08), (-0.04004, -0.7145, 3.55e-08), (-0.1725, -0.7198, 3.568e-08), (-0.169, -0.5237, 2.9e-08), (0.1729, -0.4491, -3.105e-08), (0.1729, -0.7386, -7.887e-08), (0.08457, -0.4491, -3.105e-08), (0.08457, -0.7386, -7.887e-08), (0.1729, -0.5273, -4.118e-08), (0.1729, -0.566, -4.833e-08), (0.08457, -0.566, -4.833e-08), (0.08457, -0.5273, -4.118e-08)], [], [(16, 17, 20, 22, 23, 24, 25, 26, 27, 21, 19, 18), (6, 8, 5, 2), (0, 4, 8, 6), (4, 1, 7, 8), (13, 12, 3, 9), (12, 14, 10, 3), (15, 13, 9, 11), (14, 15, 11, 10), (33, 34, 31, 29), (28, 30, 35, 32)])
_uv = me_plane_003.uv_layers.new(name='UVMap')
_uv.uv.foreach_set('vector', [0.0, 0.0, 1.0, 0.0, 1.0, 0.5738, 0.3809, 0.5763, 0.388, 0.4214, 0.7657, 0.414, 0.7657, 0.237, 0.2362, 0.2222, 0.2503, 0.7681, 1.0, 0.7583, 1.0, 1.0, 0.0, 1.0, 0.0, 0.2143, 0.3286, 0.2143, 0.3286, 1.0, 0.0, 1.0, 0.0, 0.0, 0.3286, 0.0, 0.3286, 0.2143, 0.0, 0.2143, 0.3286, 0.0, 1.0, 0.0, 1.0, 0.2143, 0.3286, 0.2143, 0.7238, 0.2762, 0.2762, 0.2762, 0.0, 0.0, 1.0, 0.0, 0.2762, 0.2762, 0.2762, 0.7238, 0.0, 1.0, 0.0, 0.0, 0.7238, 0.7238, 0.7238, 0.2762, 1.0, 0.0, 1.0, 1.0, 0.2762, 0.7238, 0.7238, 0.7238, 1.0, 1.0, 0.0, 1.0, 0.0, 0.2936, 0.3286, 0.2936, 0.3286, 1.0, 0.0, 1.0, 0.0, 0.0, 0.3286, 0.0, 0.3286, 0.1603, 0.0, 0.1603])
me_plane_003.materials.append(mat_logimaterial)
me_plane_003.update()
me_cube = bpy.data.meshes.new('Cube')
me_cube.from_pydata([(-1.0, -1.0, -1.0), (-1.0, -1.0, 1.0), (-1.0, 1.0, -1.0), (-1.0, 1.0, 1.0), (1.0, -1.0, -1.0), (1.0, -1.0, 1.0), (1.0, 1.0, -1.0), (1.0, 1.0, 1.0)], [], [(0, 1, 3, 2), (2, 3, 7, 6), (6, 7, 5, 4), (4, 5, 1, 0), (2, 6, 4, 0), (7, 3, 1, 5)])
_uv = me_cube.uv_layers.new(name='UVMap')
_uv.uv.foreach_set('vector', [0.375, 0.0, 0.625, 0.0, 0.625, 0.25, 0.375, 0.25, 0.375, 0.25, 0.625, 0.25, 0.625, 0.5, 0.375, 0.5, 0.375, 0.5, 0.625, 0.5, 0.625, 0.75, 0.375, 0.75, 0.375, 0.75, 0.625, 0.75, 0.625, 1.0, 0.375, 1.0, 0.125, 0.5, 0.375, 0.5, 0.375, 0.75, 0.125, 0.75, 0.625, 0.5, 0.875, 0.5, 0.875, 0.75, 0.625, 0.75])
me_cube.materials.append(mat_glitchparticle)
me_cube.update()

# ---- objects
ob_textbox_camera = bpy.data.objects.new('TextBox Camera', cam_camera_003)
ob_textboxcenter = bpy.data.objects.new('TextBoxCenter', me_plane_016)
ob_textboxtopright = bpy.data.objects.new('TextBoxTopRight', me_plane_017)
ob_textboxtopleft = bpy.data.objects.new('TextBoxTopLeft', me_plane_018)
ob_textboxbottomleft = bpy.data.objects.new('TextBoxBottomLeft', me_plane_019)
ob_textboxbottomright = bpy.data.objects.new('TextBoxBottomRight', me_plane_020)
ob_textboxtop = bpy.data.objects.new('TextBoxTop', me_plane_021)
ob_textboxright = bpy.data.objects.new('TextBoxRight', me_plane_022)
ob_textboxbottom = bpy.data.objects.new('TextBoxBottom', me_plane_024)
ob_textboxleft = bpy.data.objects.new('TextBoxLeft', me_plane_026)
ob_textboxlight = bpy.data.objects.new('TextBoxLight', light_point_011)
ob_textboxlight_2 = bpy.data.objects.new('TextBoxLight 2', light_point_012)
ob_textboxlight_3 = bpy.data.objects.new('TextBoxLight 3', light_point_013)
ob_textboxlight_4 = bpy.data.objects.new('TextBoxLight 4', light_point_014)
ob_mainbuttonlight1 = bpy.data.objects.new('MainButtonLight1', light_point)
ob_mainbuttonlight2 = bpy.data.objects.new('MainButtonLight2', light_point_002)
ob_mainbuttonoutcapleft = bpy.data.objects.new('MainButtonOutCapLeft', me_plane_004)
ob_mainbuttonoutcapright = bpy.data.objects.new('MainButtonOutCapRight', me_plane_007)
ob_mainbuttonoutmid = bpy.data.objects.new('MainButtonOutMid', me_plane_005)
ob_mainmenebuttoncamera = bpy.data.objects.new('MainMeneButtonCamera', cam_camera_001)
ob_dropdowncamera = bpy.data.objects.new('DropdownCamera', cam_camera_004)
ob_dropdownarrow = bpy.data.objects.new('DropdownArrow', me_plane_006)
ob_drodpown_light_main = bpy.data.objects.new('Drodpown Light Main', light_point_007)
ob_drodpown_light_main_001 = bpy.data.objects.new('Drodpown Light Main.001', light_point_008)
ob_sliderarea = bpy.data.objects.new('SliderArea', me_sphere_001)
ob_slidercamera = bpy.data.objects.new('SliderCamera', cam_camera_002)
ob_sliderlightmain = bpy.data.objects.new('SliderLightMain', light_point_003)
ob_sliderlight_2 = bpy.data.objects.new('SliderLight 2', light_point_004)
ob_slidercursor = bpy.data.objects.new('SliderCursor', me_cube_003)
ob_sliderlight_2_001 = bpy.data.objects.new('SliderLight 2.001', light_point_006)
ob_checkmarkcamera = bpy.data.objects.new('CheckmarkCamera', cam_camera_005)
ob_checkmark_area = bpy.data.objects.new('Checkmark Area', me_plane_008)
ob_checkmark_light_main = bpy.data.objects.new('Checkmark Light Main', light_point_009)
ob_checkmark_light_main_001 = bpy.data.objects.new('Checkmark Light Main.001', light_point_010)
ob_cehckmark_check = bpy.data.objects.new('Cehckmark Check', me_plane_009)
ob_err = bpy.data.objects.new('Err', me_plane_001)
ob_d = bpy.data.objects.new('D', me_plane_002)
ob_logi = bpy.data.objects.new('Logi', me_plane_003)
ob_logo_camera = bpy.data.objects.new('Logo Camera', cam_camera)
ob_logolight1 = bpy.data.objects.new('LogoLight1', light_point_001)
ob_logolight2 = bpy.data.objects.new('LogoLight2', light_point_005)
ob_glitchparticlecube = bpy.data.objects.new('GlitchParticleCube', me_cube)

# ---- transforms, parenting, visibility, modifiers, constraints
ob_textbox_camera.location = (0.0, -12.12, 0.0)
ob_textbox_camera.rotation_euler = (1.571, -0.0, -0.0)
ob_textboxcenter.location = (0.0, 0.0, 0.0)
ob_textboxcenter.rotation_euler = (1.571, -0.0, 0.0)
ob_textboxtopright.location = (0.0, 0.0, 0.0)
ob_textboxtopright.rotation_euler = (1.571, -0.0, 0.0)
ob_textboxtopright.hide_render = True
_m = ob_textboxtopright.modifiers.new('Smooth by Angle', 'NODES')
_m.node_group = ng_smooth_by_angle
_m.use_pin_to_last = True
_m.show_group_selector = False
ob_textboxtopleft.location = (0.0, 0.0, 0.0)
ob_textboxtopleft.rotation_euler = (1.571, -0.0, 0.0)
ob_textboxtopleft.hide_render = True
_m = ob_textboxtopleft.modifiers.new('Smooth by Angle', 'NODES')
_m.node_group = ng_smooth_by_angle
_m.use_pin_to_last = True
_m.show_group_selector = False
ob_textboxbottomleft.location = (0.0, 0.0, 0.0)
ob_textboxbottomleft.rotation_euler = (1.571, -0.0, 0.0)
ob_textboxbottomleft.hide_render = True
_m = ob_textboxbottomleft.modifiers.new('Smooth by Angle', 'NODES')
_m.node_group = ng_smooth_by_angle
_m.use_pin_to_last = True
_m.show_group_selector = False
ob_textboxbottomright.location = (0.0, 0.0, 0.0)
ob_textboxbottomright.rotation_euler = (1.571, -0.0, 0.0)
ob_textboxbottomright.hide_render = True
_m = ob_textboxbottomright.modifiers.new('Smooth by Angle', 'NODES')
_m.node_group = ng_smooth_by_angle
_m.use_pin_to_last = True
_m.show_group_selector = False
ob_textboxtop.location = (0.0, 0.0, 0.0)
ob_textboxtop.rotation_euler = (1.571, -0.0, 0.0)
ob_textboxtop.hide_render = True
_m = ob_textboxtop.modifiers.new('Smooth by Angle', 'NODES')
_m.node_group = ng_smooth_by_angle
_m.use_pin_to_last = True
_m.show_group_selector = False
ob_textboxright.location = (0.0, 0.0, 0.0)
ob_textboxright.rotation_euler = (1.571, -0.0, 0.0)
ob_textboxright.hide_render = True
_m = ob_textboxright.modifiers.new('Smooth by Angle', 'NODES')
_m.node_group = ng_smooth_by_angle
_m.use_pin_to_last = True
_m.show_group_selector = False
ob_textboxbottom.location = (0.0, 0.0, 0.0)
ob_textboxbottom.rotation_euler = (1.571, -0.0, 0.0)
ob_textboxbottom.hide_render = True
_m = ob_textboxbottom.modifiers.new('Smooth by Angle', 'NODES')
_m.node_group = ng_smooth_by_angle
_m.use_pin_to_last = True
_m.show_group_selector = False
ob_textboxleft.location = (0.0, 0.0, 0.0)
ob_textboxleft.rotation_euler = (1.571, -0.0, 0.0)
ob_textboxleft.hide_render = True
_m = ob_textboxleft.modifiers.new('Smooth by Angle', 'NODES')
_m.node_group = ng_smooth_by_angle
_m.use_pin_to_last = True
_m.show_group_selector = False
ob_textboxlight.location = (1.999, -1.028, 1.561)
ob_textboxlight_2.location = (-1.808, -1.276, -2.263)
ob_textboxlight_3.location = (-2.466, -0.6232, 2.145)
ob_textboxlight_4.location = (0.8578, -1.522, -2.42)
ob_textboxlight_4.hide_render = True
ob_mainbuttonlight1.location = (0.1843, 0.5734, 0.4113)
ob_mainbuttonlight2.location = (0.0008249, -0.7053, -0.0005038)
ob_mainbuttonoutcapleft.location = (-0.1196, 0.7053, -5.872e-05)
ob_mainbuttonoutcapleft.rotation_euler = (6.283, -0.0, 0.0)
ob_mainbuttonoutcapleft.hide_render = True
_m = ob_mainbuttonoutcapleft.modifiers.new('Bevel', 'BEVEL')
_m.width = 0.005
_m.width_pct = 0.005
_m.segments = 3
_m = ob_mainbuttonoutcapleft.modifiers.new('WeightedNormal', 'WEIGHTED_NORMAL')
ob_mainbuttonoutcapright.location = (0.1191, 0.7053, -5.874e-05)
ob_mainbuttonoutcapright.rotation_euler = (6.283, -0.0, 0.0)
ob_mainbuttonoutcapright.hide_render = True
_m = ob_mainbuttonoutcapright.modifiers.new('Bevel', 'BEVEL')
_m.width = 0.005
_m.width_pct = 0.005
_m.segments = 3
_m = ob_mainbuttonoutcapright.modifiers.new('WeightedNormal', 'WEIGHTED_NORMAL')
ob_mainbuttonoutmid.location = (-0.0002592, 0.6641, -5.871e-05)
_m = ob_mainbuttonoutmid.modifiers.new('Bevel', 'BEVEL')
_m.width = 0.005
_m.width_pct = 0.005
_m.segments = 3
_m = ob_mainbuttonoutmid.modifiers.new('WeightedNormal', 'WEIGHTED_NORMAL')
ob_mainmenebuttoncamera.location = (0.0, -3.578, 0.0)
ob_mainmenebuttoncamera.rotation_euler = (1.571, -0.0, -0.0)
ob_mainmenebuttoncamera.hide_render = True
ob_dropdowncamera.location = (0.0, -4.666, 0.0)
ob_dropdowncamera.rotation_euler = (1.571, -0.0, -0.0)
ob_dropdownarrow.location = (0.0, 0.0, 0.0)
ob_dropdownarrow.rotation_euler = (1.571, -0.0, 0.0)
_m = ob_dropdownarrow.modifiers.new('Solidify', 'SOLIDIFY')
_m.thickness = 0.05
_m = ob_dropdownarrow.modifiers.new('Bevel', 'BEVEL')
_m.width = 0.005
_m.width_pct = 0.005
_m.segments = 3
_m.miter_outer = 'MITER_ARC'
_m = ob_dropdownarrow.modifiers.new('WeightedNormal', 'WEIGHTED_NORMAL')
ob_drodpown_light_main.location = (0.4021, -0.4081, 0.3317)
ob_drodpown_light_main_001.location = (-0.3299, -0.5931, -0.003831)
ob_sliderarea.location = (0.0, 0.0, 0.0)
ob_sliderarea.hide_render = True
_m = ob_sliderarea.modifiers.new('Solidify', 'SOLIDIFY')
_m.thickness = 0.03
_m = ob_sliderarea.modifiers.new('Bevel', 'BEVEL')
_m.width = 0.005
_m.width_pct = 0.005
_m.segments = 3
_m = ob_sliderarea.modifiers.new('WeightedNormal', 'WEIGHTED_NORMAL')
ob_slidercamera.location = (0.0, -3.443, 0.0)
ob_slidercamera.rotation_euler = (1.571, -0.0, -0.0)
ob_sliderlightmain.location = (0.6535, -0.1929, 0.1791)
ob_sliderlight_2.location = (-0.5109, -0.3584, -0.1784)
ob_slidercursor.location = (0.0, 0.2325, 0.0)
ob_slidercursor.scale = (0.5865, 0.5865, 0.5865)
_m = ob_slidercursor.modifiers.new('Bevel', 'BEVEL')
_m.width = 0.01
_m.width_pct = 0.01
_m.segments = 3
_m.miter_outer = 'MITER_ARC'
_m = ob_slidercursor.modifiers.new('WeightedNormal', 'WEIGHTED_NORMAL')
ob_sliderlight_2_001.location = (-0.3801, -0.2476, 0.5339)
ob_checkmarkcamera.location = (0.0, -4.492, 0.0)
ob_checkmarkcamera.rotation_euler = (1.571, -0.0, -0.0)
ob_checkmark_area.location = (0.0, 0.0, 0.0)
ob_checkmark_area.rotation_euler = (1.571, -0.0, 0.0)
ob_checkmark_area.hide_render = True
_m = ob_checkmark_area.modifiers.new('Bevel', 'BEVEL')
_m.width = 0.005
_m.width_pct = 0.005
_m.segments = 3
_m = ob_checkmark_area.modifiers.new('WeightedNormal', 'WEIGHTED_NORMAL')
ob_checkmark_light_main.location = (0.8234, -0.4662, 0.4164)
ob_checkmark_light_main_001.location = (-0.3407, -0.7426, -0.2669)
ob_cehckmark_check.location = (-0.1179, -0.4362, 0.06784)
ob_cehckmark_check.rotation_euler = (1.571, -0.0, 0.0)
_m = ob_cehckmark_check.modifiers.new('Solidify', 'SOLIDIFY')
_m.thickness = 0.05
_m = ob_cehckmark_check.modifiers.new('Bevel', 'BEVEL')
_m.width = 0.005
_m.width_pct = 0.005
_m.segments = 3
_m = ob_cehckmark_check.modifiers.new('WeightedNormal', 'WEIGHTED_NORMAL')
ob_err.location = (0.0, 0.0, 0.0)
ob_err.rotation_euler = (1.571, -0.0, 0.0)
_m = ob_err.modifiers.new('Solidify', 'SOLIDIFY')
_m.thickness = 0.1
_m.offset = 1.0
_m.use_even_offset = True
_m = ob_err.modifiers.new('Bevel', 'BEVEL')
_m.width = 0.005
_m.width_pct = 0.005
_m.segments = 3
_m = ob_err.modifiers.new('WeightedNormal', 'WEIGHTED_NORMAL')
_m = ob_err.modifiers.new('ParticleSystem', 'PARTICLE_SYSTEM')
_m.show_render = False
ob_d.location = (0.0, 0.0, 0.0)
ob_d.rotation_euler = (1.571, -0.0, 0.0)
_m = ob_d.modifiers.new('Solidify', 'SOLIDIFY')
_m.thickness = 0.1
_m = ob_d.modifiers.new('Bevel', 'BEVEL')
_m.width = 0.005
_m.width_pct = 0.005
_m.segments = 3
_m = ob_d.modifiers.new('WeightedNormal', 'WEIGHTED_NORMAL')
ob_logi.location = (0.0, 0.0, 0.0)
ob_logi.rotation_euler = (1.571, -0.0, 0.0)
_m = ob_logi.modifiers.new('Solidify', 'SOLIDIFY')
_m.thickness = 0.1
_m = ob_logi.modifiers.new('Bevel', 'BEVEL')
_m.width = 0.005
_m.width_pct = 0.005
_m.segments = 3
_m = ob_logi.modifiers.new('WeightedNormal', 'WEIGHTED_NORMAL')
ob_logo_camera.location = (-0.1179, -2.681, -0.2049)
ob_logo_camera.rotation_euler = (1.571, -0.0, -0.0)
ob_logolight1.location = (-0.1291, 1.624, -0.2638)
ob_logolight2.location = (0.02665, -0.4475, 0.1569)
ob_glitchparticlecube.location = (3.174, 0.41, -0.03201)
ob_glitchparticlecube.scale = (0.03008, 0.03008, 0.03008)

# ---- collection membership
col_textbox.objects.link(ob_textbox_camera)
col_textbox.objects.link(ob_textboxcenter)
col_textbox.objects.link(ob_textboxtopright)
col_textbox.objects.link(ob_textboxtopleft)
col_textbox.objects.link(ob_textboxbottomleft)
col_textbox.objects.link(ob_textboxbottomright)
col_textbox.objects.link(ob_textboxtop)
col_textbox.objects.link(ob_textboxright)
col_textbox.objects.link(ob_textboxbottom)
col_textbox.objects.link(ob_textboxleft)
col_textbox.objects.link(ob_textboxlight)
col_textbox.objects.link(ob_textboxlight_2)
col_textbox.objects.link(ob_textboxlight_3)
col_textbox.objects.link(ob_textboxlight_4)
col_button.objects.link(ob_mainbuttonlight1)
col_button.objects.link(ob_mainbuttonlight2)
col_button.objects.link(ob_mainbuttonoutcapleft)
col_button.objects.link(ob_mainbuttonoutcapright)
col_button.objects.link(ob_mainbuttonoutmid)
col_button.objects.link(ob_mainmenebuttoncamera)
col_dropdownlist.objects.link(ob_dropdowncamera)
col_dropdownlist.objects.link(ob_dropdownarrow)
col_dropdownlist.objects.link(ob_drodpown_light_main)
col_dropdownlist.objects.link(ob_drodpown_light_main_001)
col_slider.objects.link(ob_sliderarea)
col_slider.objects.link(ob_slidercamera)
col_slider.objects.link(ob_sliderlightmain)
col_slider.objects.link(ob_sliderlight_2)
col_slider.objects.link(ob_slidercursor)
col_slider.objects.link(ob_sliderlight_2_001)
col_checkmark.objects.link(ob_checkmarkcamera)
col_checkmark.objects.link(ob_checkmark_area)
col_checkmark.objects.link(ob_checkmark_light_main)
col_checkmark.objects.link(ob_checkmark_light_main_001)
col_checkmark.objects.link(ob_cehckmark_check)
col_logo.objects.link(ob_err)
col_logo.objects.link(ob_d)
col_logo.objects.link(ob_logi)
col_logo.objects.link(ob_logo_camera)
col_logo.objects.link(ob_logolight1)
col_logo.objects.link(ob_logolight2)
col_logo.objects.link(ob_glitchparticlecube)
def _layer_coll(name, lc=None):
    lc = lc or bpy.context.view_layer.layer_collection
    for c in lc.children:
        if c.name == name: return c
        r = _layer_coll(name, c)
        if r: return r
_layer_coll('DropdownList').exclude = True
_layer_coll('Slider').exclude = True
_layer_coll('Checkmark').exclude = True
_layer_coll('Logo').exclude = True

# ---- scene / render settings (as saved in the file)
scene.camera = ob_textbox_camera
scene.frame_start = 1; scene.frame_end = 250; scene.frame_set(1)
scene.render.engine = 'BLENDER_EEVEE_NEXT'
scene.render.film_transparent = True
scene.eevee.taa_samples = 64
bpy.context.view_layer.update()
